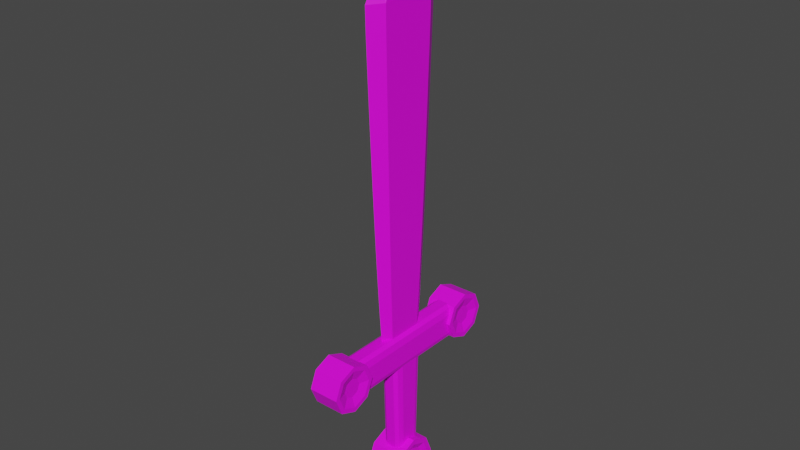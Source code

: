 # Source: Sword_1.blend  (saved by Blender 2.81.16; exported with 4.5.12 LTS)
import bpy
from mathutils import Matrix  # noqa: F401  (used for matrix-valued properties, if any)

bpy.ops.wm.read_factory_settings(use_empty=True)
scene = bpy.context.scene
scene.name = 'Scene'

# ---- collections
col_collection = bpy.data.collections.new('Collection'); scene.collection.children.link(col_collection)

# ---- images (referenced by path relative to the original .blend; pixels are not part of the script)
import os
ASSET_DIR = os.environ.get("B2B_ASSET_DIR", "")  # directory of the original .blend (textures are referenced by path, not embedded)
HERE = os.path.dirname(os.path.abspath(__file__))  # packed textures are extracted next to this script under _unpacked/

def load_image(name, relpath, width, height, colorspace="sRGB"):
    """Load a texture the original file referenced (path relative to the .blend, or extracted next to this script)."""
    p = next((c for c in (os.path.join(HERE, relpath), os.path.join(ASSET_DIR, relpath)) if relpath and os.path.exists(c)), "")
    if p:
        img = bpy.data.images.load(p, check_existing=True)
        img.name = name
    else:  # same state as the original file: an image datablock whose file is absent (Cycles renders it pink)
        img = bpy.data.images.new(name, width, height)
        img.source = "FILE"
        img.filepath = "//" + (relpath or name)
    img.colorspace_settings.name = colorspace
    return img
img_sword_colours_png = load_image('Sword Colours.png', 'Sword Colours.png', 1024, 1024, 'sRGB')

# ---- materials (node trees are filled in below, after node groups)
mat_material_001 = bpy.data.materials.new('Material.001')
mat_material_001.use_transparent_shadow = False
mat_material = bpy.data.materials.new('Material')
mat_material.alpha_threshold = 0.0
mat_material.use_transparent_shadow = False
mat_material.line_color = (0.0, 0.0, 0.0, 1.0)

# ---- material node trees
mat_material_001.use_nodes = True; mat_material_001.node_tree.nodes.clear()
_N = mat_material_001.node_tree.nodes; _L = mat_material_001.node_tree.links
n0 = _N.new('ShaderNodeOutputMaterial'); n0.name = 'Material Output'; n0.location = (300, 300)
n1 = _N.new('ShaderNodeBsdfPrincipled'); n1.name = 'Principled BSDF'; n1.location = (10, 300)
n1.distribution = 'GGX'
n1.subsurface_method = 'BURLEY'
n1.inputs[3].default_value = 1.45
n1.inputs[27].default_value = (0.0, 0.0, 0.0, 1.0)
n1.inputs[28].default_value = 1.0
n2 = _N.new('ShaderNodeTexImage'); n2.name = 'Image Texture'; n2.location = (-447, 211)
n2.image = img_sword_colours_png
_L.new(n1.outputs[0], n0.inputs[0])
_L.new(n2.outputs[0], n1.inputs[0])
n0.is_active_output = True
mat_material.use_nodes = True; mat_material.node_tree.nodes.clear()
_N = mat_material.node_tree.nodes; _L = mat_material.node_tree.links
n0 = _N.new('ShaderNodeOutputMaterial'); n0.name = 'Material Output'; n0.location = (300, 300)
n1 = _N.new('ShaderNodeBsdfPrincipled'); n1.name = 'Principled BSDF'; n1.location = (10, 300)
n1.distribution = 'GGX'
n1.subsurface_method = 'BURLEY'
n1.inputs[2].default_value = 0.4
n1.inputs[3].default_value = 1.45
n1.inputs[27].default_value = (0.0, 0.0, 0.0, 1.0)
n1.inputs[28].default_value = 1.0
_L.new(n1.outputs[0], n0.inputs[0])
n0.is_active_output = True

# ---- world
world_world = bpy.data.worlds.new('World'); scene.world = world_world
world_world.use_nodes = True; world_world.node_tree.nodes.clear()
_N = world_world.node_tree.nodes; _L = world_world.node_tree.links
n0 = _N.new('ShaderNodeOutputWorld'); n0.name = 'World Output'; n0.location = (300, 300)
n1 = _N.new('ShaderNodeBackground'); n1.name = 'Background'; n1.location = (10, 300)
n1.inputs[0].default_value = (0.05088, 0.05088, 0.05088, 1.0)
_L.new(n1.outputs[0], n0.inputs[0])
n0.is_active_output = True
world_world.color = (0.05088, 0.05088, 0.05088)
world_world.use_sun_shadow = False
world_world.sun_shadow_jitter_overblur = 0.0

# ---- meshes
me_cylinder_001 = bpy.data.meshes.new('Cylinder.001')
me_cylinder_001.from_pydata([(-2.779e-08, 0.8049, 0.6319), (0.5691, 0.5691, 0.6319), (0.8049, -4.056e-08, 0.6319), (0.5691, -0.5691, 0.6319), (-9.948e-08, -0.8049, 0.6319), (-0.5691, -0.5691, 0.6319), (-0.8049, 1.192e-08, 0.6319), (-0.5691, 0.5691, 0.6319), (0.7071, 0.7071, 0.6319), (-2.779e-08, 1.0, 0.6319), (1.0, -4.371e-08, 0.6319), (0.7071, -0.7071, 0.6319), (-1.152e-07, -1.0, 0.6319), (-0.7071, -0.7071, 0.6319), (-1.0, 1.192e-08, 0.6319), (-0.7071, 0.7071, 0.6319), (0.2846, 0.2846, 0.5048), (-2.495e-07, 0.4024, 0.5048), (0.4024, -1.395e-07, 0.5048), (0.2846, -0.2846, 0.5048), (-2.854e-07, -0.4024, 0.5048), (-0.2846, -0.2846, 0.5048), (-0.4024, -1.132e-07, 0.5048), (-0.2846, 0.2846, 0.5048), (4.476e-07, -7.552, 0.6319), (0.5691, -7.316, 0.6319), (0.8049, -6.747, 0.6319), (0.5691, -6.178, 0.6319), (3.759e-07, -5.942, 0.6319), (-0.5691, -6.178, 0.6319), (-0.8049, -6.747, 0.6319), (-0.5691, -7.316, 0.6319), (0.7071, -7.454, 0.6319), (4.476e-07, -7.747, 0.6319), (1.0, -6.747, 0.6319), (0.7071, -6.04, 0.6319), (3.602e-07, -5.747, 0.6319), (-0.7071, -6.04, 0.6319), (-1.0, -6.747, 0.6319), (-0.7071, -7.454, 0.6319), (0.2846, -7.032, 0.5048), (-1.182e-08, -7.15, 0.5048), (0.4024, -6.747, 0.5048), (0.2846, -6.463, 0.5048), (-4.766e-08, -6.345, 0.5048), (-0.2846, -6.463, 0.5048), (-0.4024, -6.747, 0.5048), (-0.2846, -7.032, 0.5048), (5.469, -2.441, 0.7211), (6.118, -2.71, 0.7211), (6.387, -3.36, 0.7211), (6.118, -4.009, 0.7211), (5.469, -4.278, 0.7211), (4.819, -4.009, 0.7211), (4.55, -3.36, 0.7211), (4.819, -2.71, 0.7211), (6.276, -2.553, 0.7211), (5.469, -2.219, 0.7211), (6.61, -3.36, 0.7211), (6.276, -4.167, 0.7211), (5.469, -4.501, 0.7211), (4.662, -4.167, 0.7211), (4.328, -3.36, 0.7211), (4.662, -2.553, 0.7211), (5.923, -2.905, 0.576), (5.469, -2.717, 0.576), (6.112, -3.36, 0.576), (5.923, -3.815, 0.576), (5.469, -4.003, 0.576), (5.014, -3.815, 0.576), (4.826, -3.36, 0.576), (5.014, -2.905, 0.576), (-2.779e-08, 0.8049, -0.6319), (0.5691, 0.5691, -0.6319), (0.8049, -4.056e-08, -0.6319), (0.5691, -0.5691, -0.6319), (-9.948e-08, -0.8049, -0.6319), (-0.5691, -0.5691, -0.6319), (-0.8049, 1.192e-08, -0.6319), (-0.5691, 0.5691, -0.6319), (0.7071, 0.7071, -0.6319), (-2.779e-08, 1.0, -0.6319), (1.0, -4.371e-08, -0.6319), (0.7071, -0.7071, -0.6319), (-1.152e-07, -1.0, -0.6319), (-0.7071, -0.7071, -0.6319), (-1.0, 1.192e-08, -0.6319), (-0.7071, 0.7071, -0.6319), (0.2846, 0.2846, -0.5048), (-2.495e-07, 0.4024, -0.5048), (0.4024, -1.395e-07, -0.5048), (0.2846, -0.2846, -0.5048), (-2.854e-07, -0.4024, -0.5048), (-0.2846, -0.2846, -0.5048), (-0.4024, -1.132e-07, -0.5048), (-0.2846, 0.2846, -0.5048), (4.476e-07, -7.552, -0.6319), (0.5691, -7.316, -0.6319), (0.8049, -6.747, -0.6319), (0.5691, -6.178, -0.6319), (3.759e-07, -5.942, -0.6319), (-0.5691, -6.178, -0.6319), (-0.8049, -6.747, -0.6319), (-0.5691, -7.316, -0.6319), (0.7071, -7.454, -0.6319), (4.476e-07, -7.747, -0.6319), (1.0, -6.747, -0.6319), (0.7071, -6.04, -0.6319), (3.602e-07, -5.747, -0.6319), (-0.7071, -6.04, -0.6319), (-1.0, -6.747, -0.6319), (-0.7071, -7.454, -0.6319), (0.2846, -7.032, -0.5048), (-1.182e-08, -7.15, -0.5048), (0.4024, -6.747, -0.5048), (0.2846, -6.463, -0.5048), (-4.766e-08, -6.345, -0.5048), (-0.2846, -6.463, -0.5048), (-0.4024, -6.747, -0.5048), (-0.2846, -7.032, -0.5048), (5.469, -2.441, -0.7211), (6.118, -2.71, -0.7211), (6.387, -3.36, -0.7211), (6.118, -4.009, -0.7211), (5.469, -4.278, -0.7211), (4.819, -4.009, -0.7211), (4.55, -3.36, -0.7211), (4.819, -2.71, -0.7211), (6.276, -2.553, -0.7211), (5.469, -2.219, -0.7211), (6.61, -3.36, -0.7211), (6.276, -4.167, -0.7211), (5.469, -4.501, -0.7211), (4.662, -4.167, -0.7211), (4.328, -3.36, -0.7211), (4.662, -2.553, -0.7211), (5.923, -2.905, -0.576), (5.469, -2.717, -0.576), (6.112, -3.36, -0.576), (5.923, -3.815, -0.576), (5.469, -4.003, -0.576), (5.014, -3.815, -0.576), (4.826, -3.36, -0.576), (5.014, -2.905, -0.576), (0.7071, -7.454, 0.0), (-1.0, 1.192e-08, 0.0), (-8.778e-08, -1.0, 0.0), (1.0, -4.371e-08, 0.0), (-1.0, -6.747, 0.0), (3.876e-07, -5.747, 0.0), (1.0, -6.747, 0.0), (4.328, -3.36, 0.0), (5.469, -4.501, 0.0), (6.61, -3.36, 0.0), (-3.569e-10, 1.0, 0.0), (-0.7071, 0.7071, 0.0), (-0.7071, -0.7071, 0.0), (0.7071, -0.7071, 0.0), (-0.7071, -7.454, 0.0), (-0.7071, -6.04, 0.0), (0.7071, -6.04, 0.0), (5.469, -2.219, 0.0), (4.662, -4.167, 0.0), (6.276, -4.167, 0.0), (4.662, -2.553, 0.0), (4.75e-07, -7.747, 0.0), (6.276, -2.553, 0.0), (0.7071, 0.7071, 0.0), (-17.19, -3.374, 0.01912), (-0.5183, -2.279, 0.01912), (-17.19, -3.374, 0.01912), (-0.5183, -4.468, 0.01912), (-17.19, -3.374, 0.01912), (-0.5183, -2.279, 0.01912), (-17.19, -3.374, 0.01912), (-0.5183, -4.468, 0.01912), (-16.96, -3.214, 0.01912), (-16.3, -2.823, 0.01912), (-15.19, -2.265, 0.01912), (-14.01, -1.573, 0.01912), (-13.08, -1.593, 0.01912), (-12.01, -1.636, 0.01912), (-10.98, -1.678, 0.01912), (-9.989, -1.721, 0.01912), (-9.033, -1.764, 0.01912), (-8.116, -1.807, 0.01912), (-7.236, -1.85, 0.01912), (-6.394, -1.893, 0.01912), (-5.59, -1.936, 0.01912), (-4.824, -1.979, 0.01912), (-4.095, -2.021, 0.01912), (-3.405, -2.064, 0.01912), (-2.752, -2.107, 0.01912), (-2.137, -2.15, 0.01912), (-1.559, -2.193, 0.01912), (-1.02, -2.236, 0.01912), (-1.02, -4.511, 0.01912), (-1.559, -4.554, 0.01912), (-2.137, -4.597, 0.01912), (-2.752, -4.64, 0.01912), (-3.405, -4.683, 0.01912), (-4.095, -4.726, 0.01912), (-4.824, -4.769, 0.01912), (-5.59, -4.811, 0.01912), (-6.394, -4.854, 0.01912), (-7.236, -4.897, 0.01912), (-8.116, -4.94, 0.01912), (-9.033, -4.983, 0.01912), (-9.989, -5.026, 0.01912), (-10.98, -5.069, 0.01912), (-12.01, -5.112, 0.01912), (-13.08, -5.154, 0.01912), (-14.01, -5.174, 0.01912), (-15.19, -4.482, 0.01912), (-16.3, -3.924, 0.01912), (-16.96, -3.533, 0.01912), (-16.96, -3.533, 0.01912), (-16.3, -3.924, 0.01912), (-15.19, -4.482, 0.01912), (-14.01, -5.174, 0.01912), (-13.08, -5.154, 0.01912), (-12.01, -5.112, 0.01912), (-10.98, -5.069, 0.01912), (-9.989, -5.026, 0.01912), (-9.033, -4.983, 0.01912), (-8.116, -4.94, 0.01912), (-7.236, -4.897, 0.01912), (-6.394, -4.854, 0.01912), (-5.59, -4.811, 0.01912), (-4.824, -4.769, 0.01912), (-4.095, -4.726, 0.01912), (-3.405, -4.683, 0.01912), (-2.752, -4.64, 0.01912), (-2.137, -4.597, 0.01912), (-1.559, -4.554, 0.01912), (-1.02, -4.511, 0.01912), (-16.96, -3.214, 0.01912), (-16.3, -2.823, 0.01912), (-15.19, -2.265, 0.01912), (-14.01, -1.573, 0.01912), (-13.08, -1.593, 0.01912), (-12.01, -1.636, 0.01912), (-10.98, -1.678, 0.01912), (-9.989, -1.721, 0.01912), (-9.033, -1.764, 0.01912), (-8.116, -1.807, 0.01912), (-7.236, -1.85, 0.01912), (-6.394, -1.893, 0.01912), (-5.59, -1.936, 0.01912), (-4.824, -1.979, 0.01912), (-4.095, -2.021, 0.01912), (-3.405, -2.064, 0.01912), (-2.752, -2.107, 0.01912), (-2.137, -2.15, 0.01912), (-1.559, -2.193, 0.01912), (-1.02, -2.236, 0.01912), (-0.5183, -2.717, -0.2062), (-0.5183, -3.155, -0.2062), (-0.5183, -3.593, -0.2062), (-0.5183, -4.03, -0.2062), (-17.19, -3.374, 0.01912), (-17.19, -3.374, 0.01912), (-17.19, -3.374, 0.01912), (-17.19, -3.374, 0.01912), (-17.19, -3.374, 0.01912), (-17.19, -3.374, 0.01912), (-17.19, -3.374, 0.01912), (-17.19, -3.374, 0.01912), (-0.5183, -4.03, 0.2445), (-0.5183, -3.593, 0.2445), (-0.5183, -3.155, 0.2445), (-0.5183, -2.717, 0.2445), (-1.02, -2.691, 0.2533), (-1.02, -3.146, 0.2533), (-1.02, -3.601, 0.2533), (-1.02, -4.056, 0.2533), (-1.559, -2.665, 0.2621), (-1.559, -3.137, 0.2621), (-1.559, -3.61, 0.2621), (-1.559, -4.082, 0.2621), (-2.137, -2.639, 0.2709), (-2.137, -3.129, 0.2709), (-2.137, -3.618, 0.2709), (-2.137, -4.108, 0.2709), (-2.752, -2.614, 0.2798), (-2.752, -3.12, 0.2798), (-2.752, -3.627, 0.2798), (-2.752, -4.133, 0.2798), (-3.405, -2.588, 0.2886), (-3.405, -3.112, 0.2886), (-3.405, -3.635, 0.2886), (-3.405, -4.159, 0.2886), (-4.095, -2.562, 0.2974), (-4.095, -3.103, 0.2974), (-4.095, -3.644, 0.2974), (-4.095, -4.185, 0.2974), (-4.824, -2.537, 0.3062), (-4.824, -3.095, 0.3062), (-4.824, -3.653, 0.3062), (-4.824, -4.211, 0.3062), (-5.59, -2.511, 0.3151), (-5.59, -3.086, 0.3151), (-5.59, -3.661, 0.3151), (-5.59, -4.236, 0.3151), (-6.394, -2.485, 0.3239), (-6.394, -3.077, 0.3239), (-6.394, -3.67, 0.3239), (-6.394, -4.262, 0.3239), (-7.236, -2.459, 0.3327), (-7.236, -3.069, 0.3327), (-7.236, -3.678, 0.3327), (-7.236, -4.288, 0.3327), (-8.116, -2.434, 0.3415), (-8.116, -3.06, 0.3415), (-8.116, -3.687, 0.3415), (-8.116, -4.313, 0.3415), (-9.033, -2.408, 0.3504), (-9.033, -3.052, 0.3504), (-9.033, -3.695, 0.3504), (-9.033, -4.339, 0.3504), (-9.989, -2.382, 0.3592), (-9.989, -3.043, 0.3592), (-9.989, -3.704, 0.3592), (-9.989, -4.365, 0.3592), (-10.98, -2.356, 0.368), (-10.98, -3.035, 0.368), (-10.98, -3.713, 0.368), (-10.98, -4.391, 0.368), (-12.01, -2.331, 0.3768), (-12.01, -3.026, 0.3768), (-12.01, -3.721, 0.3768), (-12.01, -4.416, 0.3768), (-13.08, -2.305, 0.3857), (-13.08, -3.017, 0.3857), (-13.08, -3.73, 0.3857), (-13.08, -4.442, 0.3857), (-14.01, -2.293, 0.3896), (-14.01, -3.014, 0.3896), (-14.01, -3.734, 0.3896), (-14.01, -4.454, 0.3896), (-15.19, -2.708, 0.3296), (-15.19, -3.152, 0.3296), (-15.19, -3.595, 0.3296), (-15.19, -4.039, 0.3296), (-16.3, -3.043, 0.2261), (-16.3, -3.263, 0.2261), (-16.3, -3.484, 0.2261), (-16.3, -3.704, 0.2261), (-16.96, -3.278, 0.1226), (-16.96, -3.342, 0.1226), (-16.96, -3.405, 0.1226), (-16.96, -3.469, 0.1226), (-1.02, -4.056, -0.2151), (-1.02, -3.601, -0.2151), (-1.02, -3.146, -0.2151), (-1.02, -2.691, -0.2151), (-1.559, -4.082, -0.2239), (-1.559, -3.61, -0.2239), (-1.559, -3.137, -0.2239), (-1.559, -2.665, -0.2239), (-2.137, -4.108, -0.2327), (-2.137, -3.618, -0.2327), (-2.137, -3.129, -0.2327), (-2.137, -2.639, -0.2327), (-2.752, -4.133, -0.2415), (-2.752, -3.627, -0.2415), (-2.752, -3.12, -0.2415), (-2.752, -2.614, -0.2415), (-3.405, -4.159, -0.2504), (-3.405, -3.635, -0.2504), (-3.405, -3.112, -0.2504), (-3.405, -2.588, -0.2504), (-4.095, -4.185, -0.2592), (-4.095, -3.644, -0.2592), (-4.095, -3.103, -0.2592), (-4.095, -2.562, -0.2592), (-4.824, -4.211, -0.268), (-4.824, -3.653, -0.268), (-4.824, -3.095, -0.268), (-4.824, -2.537, -0.268), (-5.59, -4.236, -0.2768), (-5.59, -3.661, -0.2768), (-5.59, -3.086, -0.2768), (-5.59, -2.511, -0.2768), (-6.394, -4.262, -0.2857), (-6.394, -3.67, -0.2857), (-6.394, -3.077, -0.2857), (-6.394, -2.485, -0.2857), (-7.236, -4.288, -0.2945), (-7.236, -3.678, -0.2945), (-7.236, -3.069, -0.2945), (-7.236, -2.459, -0.2945), (-8.116, -4.313, -0.3033), (-8.116, -3.687, -0.3033), (-8.116, -3.06, -0.3033), (-8.116, -2.434, -0.3033), (-9.033, -4.339, -0.3121), (-9.033, -3.695, -0.3121), (-9.033, -3.052, -0.3121), (-9.033, -2.408, -0.3121), (-9.989, -4.365, -0.3209), (-9.989, -3.704, -0.3209), (-9.989, -3.043, -0.3209), (-9.989, -2.382, -0.3209), (-10.98, -4.391, -0.3298), (-10.98, -3.713, -0.3298), (-10.98, -3.035, -0.3298), (-10.98, -2.356, -0.3298), (-12.01, -4.416, -0.3386), (-12.01, -3.721, -0.3386), (-12.01, -3.026, -0.3386), (-12.01, -2.331, -0.3386), (-13.08, -4.442, -0.3474), (-13.08, -3.73, -0.3474), (-13.08, -3.017, -0.3474), (-13.08, -2.305, -0.3474), (-14.01, -4.454, -0.3514), (-14.01, -3.734, -0.3514), (-14.01, -3.014, -0.3514), (-14.01, -2.293, -0.3514), (-15.19, -4.039, -0.2914), (-15.19, -3.595, -0.2914), (-15.19, -3.152, -0.2914), (-15.19, -2.708, -0.2914), (-16.3, -3.704, -0.1879), (-16.3, -3.484, -0.1879), (-16.3, -3.263, -0.1879), (-16.3, -3.043, -0.1879), (-16.96, -3.469, -0.08438), (-16.96, -3.405, -0.08438), (-16.96, -3.342, -0.08438), (-16.96, -3.278, -0.08438), (-17.19, -3.374, 0.01912), (-0.5183, -2.651, 0.2445), (-1.02, -2.623, -0.2151), (-1.559, -2.594, -0.2239), (-2.137, -2.566, -0.2327), (-2.752, -2.538, -0.2415), (-3.405, -2.509, -0.2504), (-4.095, -2.481, -0.2592), (-4.824, -2.453, -0.268), (-5.59, -2.425, -0.2768), (-6.394, -2.396, -0.2857), (-7.236, -2.368, -0.2945), (-8.116, -2.34, -0.3033), (-9.033, -2.311, -0.3121), (-9.989, -2.283, -0.3209), (-10.98, -2.255, -0.3298), (-12.01, -2.226, -0.3386), (-13.08, -2.198, -0.3474), (-14.01, -2.185, -0.3514), (-15.19, -2.642, -0.2914), (-16.3, -3.01, -0.1879), (-16.96, -3.268, -0.08438), (-0.5183, -2.651, -0.2062), (-17.19, -3.374, 0.01912), (-1.02, -2.623, 0.2533), (-1.559, -2.594, 0.2621), (-2.137, -2.566, 0.2709), (-2.752, -2.538, 0.2798), (-3.405, -2.509, 0.2886), (-4.095, -2.481, 0.2974), (-4.824, -2.453, 0.3062), (-5.59, -2.425, 0.3151), (-6.394, -2.396, 0.3239), (-7.236, -2.368, 0.3327), (-8.116, -2.34, 0.3415), (-9.033, -2.311, 0.3504), (-9.989, -2.283, 0.3592), (-10.98, -2.255, 0.368), (-12.01, -2.226, 0.3768), (-13.08, -2.198, 0.3857), (-14.01, -2.185, 0.3896), (-15.19, -2.642, 0.3296), (-16.3, -3.01, 0.2261), (-16.96, -3.268, 0.1226), (-0.5183, -4.096, -0.2062), (-17.19, -3.374, 0.01912), (-1.02, -4.124, 0.2533), (-1.559, -4.153, 0.2621), (-2.137, -4.181, 0.2709), (-2.752, -4.209, 0.2798), (-3.405, -4.238, 0.2886), (-4.095, -4.266, 0.2974), (-4.824, -4.294, 0.3062), (-5.59, -4.323, 0.3151), (-6.394, -4.351, 0.3239), (-7.236, -4.379, 0.3327), (-8.116, -4.407, 0.3415), (-9.033, -4.436, 0.3504), (-9.989, -4.464, 0.3592), (-10.98, -4.492, 0.368), (-12.01, -4.521, 0.3768), (-13.08, -4.549, 0.3857), (-14.01, -4.562, 0.3896), (-15.19, -4.105, 0.3296), (-16.3, -3.737, 0.2261), (-16.96, -3.479, 0.1226), (-17.19, -3.374, 0.01912), (-0.5183, -4.096, 0.2445), (-1.02, -4.124, -0.2151), (-1.559, -4.153, -0.2239), (-2.137, -4.181, -0.2327), (-2.752, -4.209, -0.2415), (-3.405, -4.238, -0.2504), (-4.095, -4.266, -0.2592), (-4.824, -4.294, -0.268), (-5.59, -4.323, -0.2768), (-6.394, -4.351, -0.2857), (-7.236, -4.379, -0.2945), (-8.116, -4.407, -0.3033), (-9.033, -4.436, -0.3121), (-9.989, -4.464, -0.3209), (-10.98, -4.492, -0.3298), (-12.01, -4.521, -0.3386), (-13.08, -4.549, -0.3474), (-14.01, -4.562, -0.3514), (-15.19, -4.105, -0.2914), (-16.3, -3.737, -0.1879), (-16.96, -3.479, -0.08438), (-0.7302, -6.724, -0.2084), (-0.3652, -6.724, -0.436), (-0.6233, -6.724, -0.3693), (-0.3652, -0.02307, -0.436), (-0.7302, -0.02307, -0.2084), (-0.6233, -0.02307, -0.3693), (-0.3652, -6.724, 0.4742), (-0.7302, -6.724, 0.2467), (-0.6233, -6.724, 0.4075), (-0.7302, -0.02307, 0.2467), (-0.3652, -0.02307, 0.4742), (-0.6233, -0.02307, 0.4075), (0.4874, -6.724, -0.436), (0.7302, -6.724, -0.2846), (0.659, -6.724, -0.3916), (0.7302, -0.02307, -0.2846), (0.4874, -0.02307, -0.436), (0.659, -0.02307, -0.3916), (0.7302, -6.724, 0.3229), (0.4874, -6.724, 0.4742), (0.659, -6.724, 0.4299), (0.4874, -0.02307, 0.4742), (0.7302, -0.02307, 0.3229), (0.659, -0.02307, 0.4299), (5.41, -3.926, -0.1903), (5.41, -3.646, -0.3996), (5.41, -3.844, -0.3383), (0.1974, -3.739, -0.3996), (0.1974, -4.104, -0.1903), (0.1974, -3.997, -0.3383), (5.41, -3.646, 0.4379), (5.41, -3.926, 0.2285), (5.41, -3.844, 0.3765), (0.1974, -4.104, 0.2285), (0.1974, -3.739, 0.4379), (0.1974, -3.997, 0.3765), (5.41, -2.995, -0.3996), (5.41, -2.809, -0.2604), (5.41, -2.863, -0.3589), (0.1974, -2.643, -0.2604), (0.1974, -2.886, -0.3996), (0.1974, -2.714, -0.3589), (5.41, -2.809, 0.2986), (5.41, -2.995, 0.4379), (5.41, -2.863, 0.3971), (0.1974, -2.886, 0.4379), (0.1974, -2.643, 0.2986), (0.1974, -2.714, 0.3971)], [], [(5, 4, 20, 21), (0, 1, 8, 9), (1, 2, 10, 8), (2, 3, 11, 10), (3, 4, 12, 11), (4, 5, 13, 12), (5, 6, 14, 13), (6, 7, 15, 14), (7, 0, 9, 15), (16, 17, 23, 22, 21, 20, 19, 18), (3, 2, 18, 19), (1, 0, 17, 16), (0, 7, 23, 17), (6, 5, 21, 22), (4, 3, 19, 20), (2, 1, 16, 18), (7, 6, 22, 23), (29, 45, 44, 28), (24, 33, 32, 25), (25, 32, 34, 26), (26, 34, 35, 27), (27, 35, 36, 28), (28, 36, 37, 29), (29, 37, 38, 30), (30, 38, 39, 31), (31, 39, 33, 24), (40, 42, 43, 44, 45, 46, 47, 41), (27, 43, 42, 26), (25, 40, 41, 24), (24, 41, 47, 31), (30, 46, 45, 29), (28, 44, 43, 27), (26, 42, 40, 25), (31, 47, 46, 30), (53, 52, 68, 69), (48, 49, 56, 57), (49, 50, 58, 56), (50, 51, 59, 58), (51, 52, 60, 59), (52, 53, 61, 60), (53, 54, 62, 61), (54, 55, 63, 62), (55, 48, 57, 63), (64, 65, 71, 70, 69, 68, 67, 66), (51, 50, 66, 67), (49, 48, 65, 64), (48, 55, 71, 65), (54, 53, 69, 70), (52, 51, 67, 68), (50, 49, 64, 66), (55, 54, 70, 71), (153, 166, 56, 58), (152, 163, 59, 60), (151, 162, 61, 62), (164, 151, 62, 63), (165, 144, 32, 33), (150, 160, 35, 34), (149, 159, 37, 36), (158, 165, 33, 39), (147, 167, 8, 10), (146, 157, 11, 12), (145, 156, 13, 14), (155, 145, 14, 15), (166, 161, 57, 56), (163, 153, 58, 59), (162, 152, 60, 61), (161, 164, 63, 57), (144, 150, 34, 32), (160, 149, 36, 35), (159, 148, 38, 37), (148, 158, 39, 38), (167, 154, 9, 8), (157, 147, 10, 11), (156, 146, 12, 13), (154, 155, 15, 9), (77, 93, 92, 76), (72, 81, 80, 73), (73, 80, 82, 74), (74, 82, 83, 75), (75, 83, 84, 76), (76, 84, 85, 77), (77, 85, 86, 78), (78, 86, 87, 79), (79, 87, 81, 72), (88, 90, 91, 92, 93, 94, 95, 89), (75, 91, 90, 74), (73, 88, 89, 72), (72, 89, 95, 79), (78, 94, 93, 77), (76, 92, 91, 75), (74, 90, 88, 73), (79, 95, 94, 78), (101, 100, 116, 117), (96, 97, 104, 105), (97, 98, 106, 104), (98, 99, 107, 106), (99, 100, 108, 107), (100, 101, 109, 108), (101, 102, 110, 109), (102, 103, 111, 110), (103, 96, 105, 111), (112, 113, 119, 118, 117, 116, 115, 114), (99, 98, 114, 115), (97, 96, 113, 112), (96, 103, 119, 113), (102, 101, 117, 118), (100, 99, 115, 116), (98, 97, 112, 114), (103, 102, 118, 119), (125, 141, 140, 124), (120, 129, 128, 121), (121, 128, 130, 122), (122, 130, 131, 123), (123, 131, 132, 124), (124, 132, 133, 125), (125, 133, 134, 126), (126, 134, 135, 127), (127, 135, 129, 120), (136, 138, 139, 140, 141, 142, 143, 137), (123, 139, 138, 122), (121, 136, 137, 120), (120, 137, 143, 127), (126, 142, 141, 125), (124, 140, 139, 123), (122, 138, 136, 121), (127, 143, 142, 126), (153, 130, 128, 166), (152, 132, 131, 163), (151, 134, 133, 162), (164, 135, 134, 151), (165, 105, 104, 144), (150, 106, 107, 160), (149, 108, 109, 159), (158, 111, 105, 165), (147, 82, 80, 167), (146, 84, 83, 157), (145, 86, 85, 156), (155, 87, 86, 145), (166, 128, 129, 161), (163, 131, 130, 153), (162, 133, 132, 152), (161, 129, 135, 164), (144, 104, 106, 150), (160, 107, 108, 149), (159, 109, 110, 148), (148, 110, 111, 158), (167, 80, 81, 154), (157, 83, 82, 147), (156, 85, 84, 146), (154, 81, 87, 155), (477, 498, 174, 170), (216, 170, 174, 215), (453, 432, 172, 236), (476, 499, 171, 175), (497, 477, 170, 216), (236, 172, 168, 176), (173, 255, 195, 169), (255, 254, 194, 195), (254, 253, 193, 194), (253, 252, 192, 193), (252, 251, 191, 192), (251, 250, 190, 191), (250, 249, 189, 190), (249, 248, 188, 189), (248, 247, 187, 188), (247, 246, 186, 187), (246, 245, 185, 186), (245, 244, 184, 185), (244, 243, 183, 184), (243, 242, 182, 183), (242, 241, 181, 182), (241, 240, 180, 181), (240, 239, 179, 180), (239, 238, 178, 179), (238, 237, 177, 178), (237, 236, 176, 177), (499, 478, 235, 171), (478, 479, 234, 235), (479, 480, 233, 234), (480, 481, 232, 233), (481, 482, 231, 232), (482, 483, 230, 231), (483, 484, 229, 230), (484, 485, 228, 229), (485, 486, 227, 228), (486, 487, 226, 227), (487, 488, 225, 226), (488, 489, 224, 225), (489, 490, 223, 224), (490, 491, 222, 223), (491, 492, 221, 222), (492, 493, 220, 221), (493, 494, 219, 220), (494, 495, 218, 219), (495, 496, 217, 218), (496, 497, 216, 217), (454, 434, 255, 173), (434, 435, 254, 255), (435, 436, 253, 254), (436, 437, 252, 253), (437, 438, 251, 252), (438, 439, 250, 251), (439, 440, 249, 250), (440, 441, 248, 249), (441, 442, 247, 248), (442, 443, 246, 247), (443, 444, 245, 246), (444, 445, 244, 245), (445, 446, 243, 244), (446, 447, 242, 243), (447, 448, 241, 242), (448, 449, 240, 241), (449, 450, 239, 240), (450, 451, 238, 239), (451, 452, 237, 238), (452, 453, 236, 237), (171, 235, 196, 175), (235, 234, 197, 196), (234, 233, 198, 197), (233, 232, 199, 198), (232, 231, 200, 199), (231, 230, 201, 200), (230, 229, 202, 201), (229, 228, 203, 202), (228, 227, 204, 203), (227, 226, 205, 204), (226, 225, 206, 205), (225, 224, 207, 206), (224, 223, 208, 207), (223, 222, 209, 208), (222, 221, 210, 209), (221, 220, 211, 210), (220, 219, 212, 211), (219, 218, 213, 212), (218, 217, 214, 213), (217, 216, 215, 214), (518, 519, 428, 424), (424, 428, 429, 425), (425, 429, 430, 426), (426, 430, 431, 427), (517, 518, 424, 420), (420, 424, 425, 421), (421, 425, 426, 422), (422, 426, 427, 423), (516, 517, 420, 416), (416, 420, 421, 417), (417, 421, 422, 418), (418, 422, 423, 419), (515, 516, 416, 412), (412, 416, 417, 413), (413, 417, 418, 414), (414, 418, 419, 415), (514, 515, 412, 408), (408, 412, 413, 409), (409, 413, 414, 410), (410, 414, 415, 411), (513, 514, 408, 404), (404, 408, 409, 405), (405, 409, 410, 406), (406, 410, 411, 407), (512, 513, 404, 400), (400, 404, 405, 401), (401, 405, 406, 402), (402, 406, 407, 403), (511, 512, 400, 396), (396, 400, 401, 397), (397, 401, 402, 398), (398, 402, 403, 399), (510, 511, 396, 392), (392, 396, 397, 393), (393, 397, 398, 394), (394, 398, 399, 395), (509, 510, 392, 388), (388, 392, 393, 389), (389, 393, 394, 390), (390, 394, 395, 391), (508, 509, 388, 384), (384, 388, 389, 385), (385, 389, 390, 386), (386, 390, 391, 387), (507, 508, 384, 380), (380, 384, 385, 381), (381, 385, 386, 382), (382, 386, 387, 383), (506, 507, 380, 376), (376, 380, 381, 377), (377, 381, 382, 378), (378, 382, 383, 379), (505, 506, 376, 372), (372, 376, 377, 373), (373, 377, 378, 374), (374, 378, 379, 375), (504, 505, 372, 368), (368, 372, 373, 369), (369, 373, 374, 370), (370, 374, 375, 371), (503, 504, 368, 364), (364, 368, 369, 365), (365, 369, 370, 366), (366, 370, 371, 367), (502, 503, 364, 360), (360, 364, 365, 361), (361, 365, 366, 362), (362, 366, 367, 363), (501, 502, 360, 356), (356, 360, 361, 357), (357, 361, 362, 358), (358, 362, 363, 359), (500, 501, 356, 352), (352, 356, 357, 353), (353, 357, 358, 354), (354, 358, 359, 355), (476, 500, 352, 259), (259, 352, 353, 258), (258, 353, 354, 257), (257, 354, 355, 256), (474, 475, 348, 344), (344, 348, 349, 345), (345, 349, 350, 346), (346, 350, 351, 347), (473, 474, 344, 340), (340, 344, 345, 341), (341, 345, 346, 342), (342, 346, 347, 343), (472, 473, 340, 336), (336, 340, 341, 337), (337, 341, 342, 338), (338, 342, 343, 339), (471, 472, 336, 332), (332, 336, 337, 333), (333, 337, 338, 334), (334, 338, 339, 335), (470, 471, 332, 328), (328, 332, 333, 329), (329, 333, 334, 330), (330, 334, 335, 331), (469, 470, 328, 324), (324, 328, 329, 325), (325, 329, 330, 326), (326, 330, 331, 327), (468, 469, 324, 320), (320, 324, 325, 321), (321, 325, 326, 322), (322, 326, 327, 323), (467, 468, 320, 316), (316, 320, 321, 317), (317, 321, 322, 318), (318, 322, 323, 319), (466, 467, 316, 312), (312, 316, 317, 313), (313, 317, 318, 314), (314, 318, 319, 315), (465, 466, 312, 308), (308, 312, 313, 309), (309, 313, 314, 310), (310, 314, 315, 311), (464, 465, 308, 304), (304, 308, 309, 305), (305, 309, 310, 306), (306, 310, 311, 307), (463, 464, 304, 300), (300, 304, 305, 301), (301, 305, 306, 302), (302, 306, 307, 303), (462, 463, 300, 296), (296, 300, 301, 297), (297, 301, 302, 298), (298, 302, 303, 299), (461, 462, 296, 292), (292, 296, 297, 293), (293, 297, 298, 294), (294, 298, 299, 295), (460, 461, 292, 288), (288, 292, 293, 289), (289, 293, 294, 290), (290, 294, 295, 291), (459, 460, 288, 284), (284, 288, 289, 285), (285, 289, 290, 286), (286, 290, 291, 287), (458, 459, 284, 280), (280, 284, 285, 281), (281, 285, 286, 282), (282, 286, 287, 283), (457, 458, 280, 276), (276, 280, 281, 277), (277, 281, 282, 278), (278, 282, 283, 279), (456, 457, 276, 272), (272, 276, 277, 273), (273, 277, 278, 274), (274, 278, 279, 275), (433, 456, 272, 271), (271, 272, 273, 270), (270, 273, 274, 269), (269, 274, 275, 268), (475, 455, 260, 348), (348, 260, 261, 349), (349, 261, 262, 350), (350, 262, 263, 351), (454, 433, 271, 256), (256, 271, 270, 257), (257, 270, 269, 258), (258, 269, 268, 259), (519, 498, 264, 428), (428, 264, 265, 429), (429, 265, 266, 430), (430, 266, 267, 431), (455, 432, 267, 260), (260, 267, 266, 261), (261, 266, 265, 262), (262, 265, 264, 263), (168, 172, 432, 455), (173, 169, 433, 454), (176, 168, 455, 475), (169, 195, 456, 433), (195, 194, 457, 456), (194, 193, 458, 457), (193, 192, 459, 458), (192, 191, 460, 459), (191, 190, 461, 460), (190, 189, 462, 461), (189, 188, 463, 462), (188, 187, 464, 463), (187, 186, 465, 464), (186, 185, 466, 465), (185, 184, 467, 466), (184, 183, 468, 467), (183, 182, 469, 468), (182, 181, 470, 469), (181, 180, 471, 470), (180, 179, 472, 471), (179, 178, 473, 472), (178, 177, 474, 473), (177, 176, 475, 474), (427, 431, 453, 452), (423, 427, 452, 451), (419, 423, 451, 450), (415, 419, 450, 449), (411, 415, 449, 448), (407, 411, 448, 447), (403, 407, 447, 446), (399, 403, 446, 445), (395, 399, 445, 444), (391, 395, 444, 443), (387, 391, 443, 442), (383, 387, 442, 441), (379, 383, 441, 440), (375, 379, 440, 439), (371, 375, 439, 438), (367, 371, 438, 437), (363, 367, 437, 436), (359, 363, 436, 435), (355, 359, 435, 434), (256, 355, 434, 454), (431, 267, 432, 453), (215, 174, 498, 519), (175, 196, 500, 476), (196, 197, 501, 500), (197, 198, 502, 501), (198, 199, 503, 502), (199, 200, 504, 503), (200, 201, 505, 504), (201, 202, 506, 505), (202, 203, 507, 506), (203, 204, 508, 507), (204, 205, 509, 508), (205, 206, 510, 509), (206, 207, 511, 510), (207, 208, 512, 511), (208, 209, 513, 512), (209, 210, 514, 513), (210, 211, 515, 514), (211, 212, 516, 515), (212, 213, 517, 516), (213, 214, 518, 517), (214, 215, 519, 518), (347, 351, 497, 496), (343, 347, 496, 495), (339, 343, 495, 494), (335, 339, 494, 493), (331, 335, 493, 492), (327, 331, 492, 491), (323, 327, 491, 490), (319, 323, 490, 489), (315, 319, 489, 488), (311, 315, 488, 487), (307, 311, 487, 486), (303, 307, 486, 485), (299, 303, 485, 484), (295, 299, 484, 483), (291, 295, 483, 482), (287, 291, 482, 481), (283, 287, 481, 480), (279, 283, 480, 479), (275, 279, 479, 478), (268, 275, 478, 499), (351, 263, 477, 497), (259, 268, 499, 476), (263, 264, 498, 477), (529, 524, 520, 527), (535, 537, 536, 523, 525, 524, 529, 531, 530, 541, 543, 542), (538, 540, 539, 526, 528, 527, 520, 522, 521, 532, 534, 533), (541, 530, 526, 539), (520, 524, 525, 522), (522, 525, 523, 521), (529, 527, 528, 531), (531, 528, 526, 530), (532, 521, 523, 536), (535, 533, 534, 537), (537, 534, 532, 536), (538, 542, 543, 540), (540, 543, 541, 539), (535, 542, 538, 533), (553, 548, 544, 551), (559, 561, 560, 547, 549, 548, 553, 555, 554, 565, 567, 566), (562, 564, 563, 550, 552, 551, 544, 546, 545, 556, 558, 557), (565, 554, 550, 563), (544, 548, 549, 546), (546, 549, 547, 545), (553, 551, 552, 555), (555, 552, 550, 554), (556, 545, 547, 560), (559, 557, 558, 561), (561, 558, 556, 560), (562, 566, 567, 564), (564, 567, 565, 563), (559, 566, 562, 557)])
_uv = me_cylinder_001.uv_layers.new(name='UVMap')
_uv.uv.foreach_set('vector', [0.1164, 0.699, 0.138, 0.69, 0.138, 0.69, 0.1164, 0.699, 0.138, 0.7512, 0.1596, 0.7422, 0.1649, 0.7474, 0.138, 0.7586, 0.1596, 0.7422, 0.1686, 0.7206, 0.176, 0.7206, 0.1649, 0.7474, 0.1686, 0.7206, 0.1596, 0.699, 0.1649, 0.6937, 0.176, 0.7206, 0.1596, 0.699, 0.138, 0.69, 0.138, 0.6826, 0.1649, 0.6937, 0.138, 0.69, 0.1164, 0.699, 0.1111, 0.6937, 0.138, 0.6826, 0.1164, 0.699, 0.1074, 0.7206, 0.1, 0.7206, 0.1111, 0.6937, 0.1074, 0.7206, 0.1164, 0.7422, 0.1111, 0.7474, 0.1, 0.7206, 0.1164, 0.7422, 0.138, 0.7512, 0.138, 0.7586, 0.1111, 0.7474, 0.8904, 0.8005, 0.8602, 0.8131, 0.8299, 0.8005, 0.8174, 0.7703, 0.8299, 0.7401, 0.8602, 0.7276, 0.8904, 0.7401, 0.9029, 0.7703, 0.1596, 0.699, 0.1686, 0.7206, 0.1686, 0.7206, 0.1596, 0.699, 0.1596, 0.7422, 0.138, 0.7512, 0.138, 0.7512, 0.1596, 0.7422, 0.138, 0.7512, 0.1164, 0.7422, 0.1164, 0.7422, 0.138, 0.7512, 0.1074, 0.7206, 0.1164, 0.699, 0.1164, 0.699, 0.1074, 0.7206, 0.138, 0.69, 0.1596, 0.699, 0.1596, 0.699, 0.138, 0.69, 0.1686, 0.7206, 0.1596, 0.7422, 0.1596, 0.7422, 0.1686, 0.7206, 0.1164, 0.7422, 0.1074, 0.7206, 0.1074, 0.7206, 0.1164, 0.7422, 0.1164, 0.699, 0.1164, 0.699, 0.138, 0.69, 0.138, 0.69, 0.138, 0.7512, 0.138, 0.7586, 0.1649, 0.7474, 0.1596, 0.7422, 0.1596, 0.7422, 0.1649, 0.7474, 0.176, 0.7206, 0.1686, 0.7206, 0.1686, 0.7206, 0.176, 0.7206, 0.1649, 0.6937, 0.1596, 0.699, 0.1596, 0.699, 0.1649, 0.6937, 0.138, 0.6826, 0.138, 0.69, 0.138, 0.69, 0.138, 0.6826, 0.1111, 0.6937, 0.1164, 0.699, 0.1164, 0.699, 0.1111, 0.6937, 0.1, 0.7206, 0.1074, 0.7206, 0.1074, 0.7206, 0.1, 0.7206, 0.1111, 0.7474, 0.1164, 0.7422, 0.1164, 0.7422, 0.1111, 0.7474, 0.138, 0.7586, 0.138, 0.7512, 0.8904, 0.8005, 0.9029, 0.7703, 0.8904, 0.7401, 0.8602, 0.7276, 0.8299, 0.7401, 0.8174, 0.7703, 0.8299, 0.8005, 0.8602, 0.8131, 0.1596, 0.699, 0.1596, 0.699, 0.1686, 0.7206, 0.1686, 0.7206, 0.1596, 0.7422, 0.1596, 0.7422, 0.138, 0.7512, 0.138, 0.7512, 0.138, 0.7512, 0.138, 0.7512, 0.1164, 0.7422, 0.1164, 0.7422, 0.1074, 0.7206, 0.1074, 0.7206, 0.1164, 0.699, 0.1164, 0.699, 0.138, 0.69, 0.138, 0.69, 0.1596, 0.699, 0.1596, 0.699, 0.1686, 0.7206, 0.1686, 0.7206, 0.1596, 0.7422, 0.1596, 0.7422, 0.1164, 0.7422, 0.1164, 0.7422, 0.1074, 0.7206, 0.1074, 0.7206, 0.1164, 0.699, 0.138, 0.69, 0.138, 0.69, 0.1164, 0.699, 0.138, 0.7512, 0.1596, 0.7422, 0.1649, 0.7474, 0.138, 0.7586, 0.1596, 0.7422, 0.1686, 0.7206, 0.176, 0.7206, 0.1649, 0.7474, 0.1686, 0.7206, 0.1596, 0.699, 0.1649, 0.6937, 0.176, 0.7206, 0.1596, 0.699, 0.138, 0.69, 0.138, 0.6826, 0.1649, 0.6937, 0.138, 0.69, 0.1164, 0.699, 0.1111, 0.6937, 0.138, 0.6826, 0.1164, 0.699, 0.1074, 0.7206, 0.1, 0.7206, 0.1111, 0.6937, 0.1074, 0.7206, 0.1164, 0.7422, 0.1111, 0.7474, 0.1, 0.7206, 0.1164, 0.7422, 0.138, 0.7512, 0.138, 0.7586, 0.1111, 0.7474, 0.8904, 0.8005, 0.8602, 0.8131, 0.8299, 0.8005, 0.8174, 0.7703, 0.8299, 0.7401, 0.8602, 0.7276, 0.8904, 0.7401, 0.9029, 0.7703, 0.1596, 0.699, 0.1686, 0.7206, 0.1686, 0.7206, 0.1596, 0.699, 0.1596, 0.7422, 0.138, 0.7512, 0.138, 0.7512, 0.1596, 0.7422, 0.138, 0.7512, 0.1164, 0.7422, 0.1164, 0.7422, 0.138, 0.7512, 0.1074, 0.7206, 0.1164, 0.699, 0.1164, 0.699, 0.1074, 0.7206, 0.138, 0.69, 0.1596, 0.699, 0.1596, 0.699, 0.138, 0.69, 0.1686, 0.7206, 0.1596, 0.7422, 0.1596, 0.7422, 0.1686, 0.7206, 0.1164, 0.7422, 0.1074, 0.7206, 0.1074, 0.7206, 0.1164, 0.7422, 0.2171, 0.8002, 0.2369, 0.8002, 0.2369, 0.8393, 0.2171, 0.8393, 0.1776, 0.8002, 0.1973, 0.8002, 0.1973, 0.8393, 0.1776, 0.8393, 0.138, 0.8002, 0.1578, 0.8002, 0.1578, 0.8393, 0.138, 0.8393, 0.1182, 0.8002, 0.138, 0.8002, 0.138, 0.8393, 0.1182, 0.8393, 0.2567, 0.8003, 0.2369, 0.8003, 0.2369, 0.8393, 0.2567, 0.8393, 0.2171, 0.8003, 0.1973, 0.8003, 0.1973, 0.8393, 0.2171, 0.8393, 0.1776, 0.8003, 0.1578, 0.8003, 0.1578, 0.8393, 0.1776, 0.8393, 0.1182, 0.8003, 0.09842, 0.8003, 0.09842, 0.8393, 0.1182, 0.8393, 0.2171, 0.8003, 0.2369, 0.8003, 0.2369, 0.8393, 0.2171, 0.8393, 0.1776, 0.8003, 0.1973, 0.8003, 0.1973, 0.8393, 0.1776, 0.8393, 0.138, 0.8003, 0.1578, 0.8003, 0.1578, 0.8393, 0.138, 0.8393, 0.1182, 0.8003, 0.138, 0.8003, 0.138, 0.8393, 0.1182, 0.8393, 0.2369, 0.8002, 0.2567, 0.8002, 0.2567, 0.8393, 0.2369, 0.8393, 0.1973, 0.8002, 0.2171, 0.8002, 0.2171, 0.8393, 0.1973, 0.8393, 0.1578, 0.8002, 0.1776, 0.8002, 0.1776, 0.8393, 0.1578, 0.8393, 0.09842, 0.8002, 0.1182, 0.8002, 0.1182, 0.8393, 0.09842, 0.8393, 0.2369, 0.8003, 0.2171, 0.8003, 0.2171, 0.8393, 0.2369, 0.8393, 0.1973, 0.8003, 0.1776, 0.8003, 0.1776, 0.8393, 0.1973, 0.8393, 0.1578, 0.8003, 0.138, 0.8003, 0.138, 0.8393, 0.1578, 0.8393, 0.138, 0.8003, 0.1182, 0.8003, 0.1182, 0.8393, 0.138, 0.8393, 0.2369, 0.8003, 0.2567, 0.8003, 0.2567, 0.8393, 0.2369, 0.8393, 0.1973, 0.8003, 0.2171, 0.8003, 0.2171, 0.8393, 0.1973, 0.8393, 0.1578, 0.8003, 0.1776, 0.8003, 0.1776, 0.8393, 0.1578, 0.8393, 0.09842, 0.8003, 0.1182, 0.8003, 0.1182, 0.8393, 0.09842, 0.8393, 0.1164, 0.699, 0.1164, 0.699, 0.138, 0.69, 0.138, 0.69, 0.138, 0.7512, 0.138, 0.7586, 0.1649, 0.7474, 0.1596, 0.7422, 0.1596, 0.7422, 0.1649, 0.7474, 0.176, 0.7206, 0.1686, 0.7206, 0.1686, 0.7206, 0.176, 0.7206, 0.1649, 0.6937, 0.1596, 0.699, 0.1596, 0.699, 0.1649, 0.6937, 0.138, 0.6826, 0.138, 0.69, 0.138, 0.69, 0.138, 0.6826, 0.1111, 0.6937, 0.1164, 0.699, 0.1164, 0.699, 0.1111, 0.6937, 0.1, 0.7206, 0.1074, 0.7206, 0.1074, 0.7206, 0.1, 0.7206, 0.1111, 0.7474, 0.1164, 0.7422, 0.1164, 0.7422, 0.1111, 0.7474, 0.138, 0.7586, 0.138, 0.7512, 0.8904, 0.8005, 0.9029, 0.7703, 0.8904, 0.7401, 0.8602, 0.7276, 0.8299, 0.7401, 0.8174, 0.7703, 0.8299, 0.8005, 0.8602, 0.8131, 0.1596, 0.699, 0.1596, 0.699, 0.1686, 0.7206, 0.1686, 0.7206, 0.1596, 0.7422, 0.1596, 0.7422, 0.138, 0.7512, 0.138, 0.7512, 0.138, 0.7512, 0.138, 0.7512, 0.1164, 0.7422, 0.1164, 0.7422, 0.1074, 0.7206, 0.1074, 0.7206, 0.1164, 0.699, 0.1164, 0.699, 0.138, 0.69, 0.138, 0.69, 0.1596, 0.699, 0.1596, 0.699, 0.1686, 0.7206, 0.1686, 0.7206, 0.1596, 0.7422, 0.1596, 0.7422, 0.1164, 0.7422, 0.1164, 0.7422, 0.1074, 0.7206, 0.1074, 0.7206, 0.1164, 0.699, 0.138, 0.69, 0.138, 0.69, 0.1164, 0.699, 0.138, 0.7512, 0.1596, 0.7422, 0.1649, 0.7474, 0.138, 0.7586, 0.1596, 0.7422, 0.1686, 0.7206, 0.176, 0.7206, 0.1649, 0.7474, 0.1686, 0.7206, 0.1596, 0.699, 0.1649, 0.6937, 0.176, 0.7206, 0.1596, 0.699, 0.138, 0.69, 0.138, 0.6826, 0.1649, 0.6937, 0.138, 0.69, 0.1164, 0.699, 0.1111, 0.6937, 0.138, 0.6826, 0.1164, 0.699, 0.1074, 0.7206, 0.1, 0.7206, 0.1111, 0.6937, 0.1074, 0.7206, 0.1164, 0.7422, 0.1111, 0.7474, 0.1, 0.7206, 0.1164, 0.7422, 0.138, 0.7512, 0.138, 0.7586, 0.1111, 0.7474, 0.8904, 0.8005, 0.8602, 0.8131, 0.8299, 0.8005, 0.8174, 0.7703, 0.8299, 0.7401, 0.8602, 0.7276, 0.8904, 0.7401, 0.9029, 0.7703, 0.1596, 0.699, 0.1686, 0.7206, 0.1686, 0.7206, 0.1596, 0.699, 0.1596, 0.7422, 0.138, 0.7512, 0.138, 0.7512, 0.1596, 0.7422, 0.138, 0.7512, 0.1164, 0.7422, 0.1164, 0.7422, 0.138, 0.7512, 0.1074, 0.7206, 0.1164, 0.699, 0.1164, 0.699, 0.1074, 0.7206, 0.138, 0.69, 0.1596, 0.699, 0.1596, 0.699, 0.138, 0.69, 0.1686, 0.7206, 0.1596, 0.7422, 0.1596, 0.7422, 0.1686, 0.7206, 0.1164, 0.7422, 0.1074, 0.7206, 0.1074, 0.7206, 0.1164, 0.7422, 0.1164, 0.699, 0.1164, 0.699, 0.138, 0.69, 0.138, 0.69, 0.138, 0.7512, 0.138, 0.7586, 0.1649, 0.7474, 0.1596, 0.7422, 0.1596, 0.7422, 0.1649, 0.7474, 0.176, 0.7206, 0.1686, 0.7206, 0.1686, 0.7206, 0.176, 0.7206, 0.1649, 0.6937, 0.1596, 0.699, 0.1596, 0.699, 0.1649, 0.6937, 0.138, 0.6826, 0.138, 0.69, 0.138, 0.69, 0.138, 0.6826, 0.1111, 0.6937, 0.1164, 0.699, 0.1164, 0.699, 0.1111, 0.6937, 0.1, 0.7206, 0.1074, 0.7206, 0.1074, 0.7206, 0.1, 0.7206, 0.1111, 0.7474, 0.1164, 0.7422, 0.1164, 0.7422, 0.1111, 0.7474, 0.138, 0.7586, 0.138, 0.7512, 0.8904, 0.8005, 0.9029, 0.7703, 0.8904, 0.7401, 0.8602, 0.7276, 0.8299, 0.7401, 0.8174, 0.7703, 0.8299, 0.8005, 0.8602, 0.8131, 0.1596, 0.699, 0.1596, 0.699, 0.1686, 0.7206, 0.1686, 0.7206, 0.1596, 0.7422, 0.1596, 0.7422, 0.138, 0.7512, 0.138, 0.7512, 0.138, 0.7512, 0.138, 0.7512, 0.1164, 0.7422, 0.1164, 0.7422, 0.1074, 0.7206, 0.1074, 0.7206, 0.1164, 0.699, 0.1164, 0.699, 0.138, 0.69, 0.138, 0.69, 0.1596, 0.699, 0.1596, 0.699, 0.1686, 0.7206, 0.1686, 0.7206, 0.1596, 0.7422, 0.1596, 0.7422, 0.1164, 0.7422, 0.1164, 0.7422, 0.1074, 0.7206, 0.1074, 0.7206, 0.2171, 0.8002, 0.2171, 0.8393, 0.2369, 0.8393, 0.2369, 0.8002, 0.1776, 0.8002, 0.1776, 0.8393, 0.1973, 0.8393, 0.1973, 0.8002, 0.138, 0.8002, 0.138, 0.8393, 0.1578, 0.8393, 0.1578, 0.8002, 0.1182, 0.8002, 0.1182, 0.8393, 0.138, 0.8393, 0.138, 0.8002, 0.2567, 0.8003, 0.2567, 0.8393, 0.2369, 0.8393, 0.2369, 0.8003, 0.2171, 0.8003, 0.2171, 0.8393, 0.1973, 0.8393, 0.1973, 0.8003, 0.1776, 0.8003, 0.1776, 0.8393, 0.1578, 0.8393, 0.1578, 0.8003, 0.1182, 0.8003, 0.1182, 0.8393, 0.09842, 0.8393, 0.09842, 0.8003, 0.2171, 0.8003, 0.2171, 0.8393, 0.2369, 0.8393, 0.2369, 0.8003, 0.1776, 0.8003, 0.1776, 0.8393, 0.1973, 0.8393, 0.1973, 0.8003, 0.138, 0.8003, 0.138, 0.8393, 0.1578, 0.8393, 0.1578, 0.8003, 0.1182, 0.8003, 0.1182, 0.8393, 0.138, 0.8393, 0.138, 0.8003, 0.2369, 0.8002, 0.2369, 0.8393, 0.2567, 0.8393, 0.2567, 0.8002, 0.1973, 0.8002, 0.1973, 0.8393, 0.2171, 0.8393, 0.2171, 0.8002, 0.1578, 0.8002, 0.1578, 0.8393, 0.1776, 0.8393, 0.1776, 0.8002, 0.09842, 0.8002, 0.09842, 0.8393, 0.1182, 0.8393, 0.1182, 0.8002, 0.2369, 0.8003, 0.2369, 0.8393, 0.2171, 0.8393, 0.2171, 0.8003, 0.1973, 0.8003, 0.1973, 0.8393, 0.1776, 0.8393, 0.1776, 0.8003, 0.1578, 0.8003, 0.1578, 0.8393, 0.138, 0.8393, 0.138, 0.8003, 0.138, 0.8003, 0.138, 0.8393, 0.1182, 0.8393, 0.1182, 0.8003, 0.2369, 0.8003, 0.2369, 0.8393, 0.2567, 0.8393, 0.2567, 0.8003, 0.1973, 0.8003, 0.1973, 0.8393, 0.2171, 0.8393, 0.2171, 0.8003, 0.1578, 0.8003, 0.1578, 0.8393, 0.1776, 0.8393, 0.1776, 0.8003, 0.09842, 0.8003, 0.09842, 0.8393, 0.1182, 0.8393, 0.1182, 0.8003, 0.5446, 0.7488, 0.5446, 0.7548, 0.5842, 0.7578, 0.5446, 0.7578, 0.5427, 0.7578, 0.5446, 0.7578, 0.5446, 0.7974, 0.5427, 0.7974, 0.5427, 0.672, 0.5446, 0.6697, 0.5446, 0.6787, 0.5427, 0.6787, 0.4654, 0.7511, 0.505, 0.7511, 0.505, 0.7578, 0.4654, 0.7578, 0.5427, 0.7511, 0.5446, 0.7488, 0.5446, 0.7578, 0.5427, 0.7578, 0.5427, 0.6787, 0.5446, 0.6787, 0.5446, 0.7183, 0.5427, 0.7183, 0.505, 0.6787, 0.5069, 0.6787, 0.5069, 0.7183, 0.505, 0.7183, 0.5069, 0.6787, 0.5088, 0.6787, 0.5088, 0.7183, 0.5069, 0.7183, 0.5088, 0.6787, 0.5107, 0.6787, 0.5107, 0.7183, 0.5088, 0.7183, 0.5107, 0.6787, 0.5126, 0.6787, 0.5126, 0.7183, 0.5107, 0.7183, 0.5126, 0.6787, 0.5144, 0.6787, 0.5144, 0.7183, 0.5126, 0.7183, 0.5144, 0.6787, 0.5163, 0.6787, 0.5163, 0.7183, 0.5144, 0.7183, 0.5163, 0.6787, 0.5182, 0.6787, 0.5182, 0.7183, 0.5163, 0.7183, 0.5182, 0.6787, 0.5201, 0.6787, 0.5201, 0.7183, 0.5182, 0.7183, 0.5201, 0.6787, 0.522, 0.6787, 0.522, 0.7183, 0.5201, 0.7183, 0.522, 0.6787, 0.5239, 0.6787, 0.5239, 0.7183, 0.522, 0.7183, 0.5239, 0.6787, 0.5257, 0.6787, 0.5257, 0.7183, 0.5239, 0.7183, 0.5257, 0.6787, 0.5276, 0.6787, 0.5276, 0.7183, 0.5257, 0.7183, 0.5276, 0.6787, 0.5295, 0.6787, 0.5295, 0.7183, 0.5276, 0.7183, 0.5295, 0.6787, 0.5314, 0.6787, 0.5314, 0.7183, 0.5295, 0.7183, 0.5314, 0.6787, 0.5333, 0.6787, 0.5333, 0.7183, 0.5314, 0.7183, 0.5333, 0.6787, 0.5352, 0.6787, 0.5352, 0.7183, 0.5333, 0.7183, 0.5352, 0.6787, 0.5371, 0.6787, 0.5371, 0.7183, 0.5352, 0.7183, 0.5371, 0.6787, 0.5389, 0.6787, 0.5389, 0.7183, 0.5371, 0.7183, 0.5389, 0.6787, 0.5408, 0.6787, 0.5408, 0.7183, 0.5389, 0.7183, 0.5408, 0.6787, 0.5427, 0.6787, 0.5427, 0.7183, 0.5408, 0.7183, 0.505, 0.7511, 0.5069, 0.7511, 0.5069, 0.7578, 0.505, 0.7578, 0.5069, 0.7511, 0.5088, 0.7511, 0.5088, 0.7578, 0.5069, 0.7578, 0.5088, 0.7511, 0.5107, 0.7511, 0.5107, 0.7578, 0.5088, 0.7578, 0.5107, 0.7511, 0.5126, 0.7511, 0.5126, 0.7578, 0.5107, 0.7578, 0.5126, 0.7511, 0.5144, 0.7511, 0.5144, 0.7578, 0.5126, 0.7578, 0.5144, 0.7511, 0.5163, 0.7511, 0.5163, 0.7578, 0.5144, 0.7578, 0.5163, 0.7511, 0.5182, 0.7511, 0.5182, 0.7578, 0.5163, 0.7578, 0.5182, 0.7511, 0.5201, 0.7511, 0.5201, 0.7578, 0.5182, 0.7578, 0.5201, 0.7511, 0.522, 0.7511, 0.522, 0.7578, 0.5201, 0.7578, 0.522, 0.7511, 0.5239, 0.7511, 0.5239, 0.7578, 0.522, 0.7578, 0.5239, 0.7511, 0.5257, 0.7511, 0.5257, 0.7578, 0.5239, 0.7578, 0.5257, 0.7511, 0.5276, 0.7511, 0.5276, 0.7578, 0.5257, 0.7578, 0.5276, 0.7511, 0.5295, 0.7511, 0.5295, 0.7578, 0.5276, 0.7578, 0.5295, 0.7511, 0.5314, 0.7511, 0.5314, 0.7578, 0.5295, 0.7578, 0.5314, 0.7511, 0.5333, 0.7511, 0.5333, 0.7578, 0.5314, 0.7578, 0.5333, 0.7511, 0.5352, 0.7511, 0.5352, 0.7578, 0.5333, 0.7578, 0.5352, 0.7511, 0.5371, 0.7511, 0.5371, 0.7578, 0.5352, 0.7578, 0.5371, 0.7511, 0.5389, 0.7511, 0.5389, 0.7578, 0.5371, 0.7578, 0.5389, 0.7511, 0.5408, 0.7511, 0.5408, 0.7578, 0.5389, 0.7578, 0.5408, 0.7511, 0.5427, 0.7511, 0.5427, 0.7578, 0.5408, 0.7578, 0.505, 0.672, 0.5069, 0.672, 0.5069, 0.6787, 0.505, 0.6787, 0.5069, 0.672, 0.5088, 0.672, 0.5088, 0.6787, 0.5069, 0.6787, 0.5088, 0.672, 0.5107, 0.672, 0.5107, 0.6787, 0.5088, 0.6787, 0.5107, 0.672, 0.5126, 0.672, 0.5126, 0.6787, 0.5107, 0.6787, 0.5126, 0.672, 0.5144, 0.672, 0.5144, 0.6787, 0.5126, 0.6787, 0.5144, 0.672, 0.5163, 0.672, 0.5163, 0.6787, 0.5144, 0.6787, 0.5163, 0.672, 0.5182, 0.672, 0.5182, 0.6787, 0.5163, 0.6787, 0.5182, 0.672, 0.5201, 0.672, 0.5201, 0.6787, 0.5182, 0.6787, 0.5201, 0.672, 0.522, 0.672, 0.522, 0.6787, 0.5201, 0.6787, 0.522, 0.672, 0.5239, 0.672, 0.5239, 0.6787, 0.522, 0.6787, 0.5239, 0.672, 0.5257, 0.672, 0.5257, 0.6787, 0.5239, 0.6787, 0.5257, 0.672, 0.5276, 0.672, 0.5276, 0.6787, 0.5257, 0.6787, 0.5276, 0.672, 0.5295, 0.672, 0.5295, 0.6787, 0.5276, 0.6787, 0.5295, 0.672, 0.5314, 0.672, 0.5314, 0.6787, 0.5295, 0.6787, 0.5314, 0.672, 0.5333, 0.672, 0.5333, 0.6787, 0.5314, 0.6787, 0.5333, 0.672, 0.5352, 0.672, 0.5352, 0.6787, 0.5333, 0.6787, 0.5352, 0.672, 0.5371, 0.672, 0.5371, 0.6787, 0.5352, 0.6787, 0.5371, 0.672, 0.5389, 0.672, 0.5389, 0.6787, 0.5371, 0.6787, 0.5389, 0.672, 0.5408, 0.672, 0.5408, 0.6787, 0.5389, 0.6787, 0.5408, 0.672, 0.5427, 0.672, 0.5427, 0.6787, 0.5408, 0.6787, 0.505, 0.7578, 0.5069, 0.7578, 0.5069, 0.7974, 0.505, 0.7974, 0.5069, 0.7578, 0.5088, 0.7578, 0.5088, 0.7974, 0.5069, 0.7974, 0.5088, 0.7578, 0.5107, 0.7578, 0.5107, 0.7974, 0.5088, 0.7974, 0.5107, 0.7578, 0.5126, 0.7578, 0.5126, 0.7974, 0.5107, 0.7974, 0.5126, 0.7578, 0.5144, 0.7578, 0.5144, 0.7974, 0.5126, 0.7974, 0.5144, 0.7578, 0.5163, 0.7578, 0.5163, 0.7974, 0.5144, 0.7974, 0.5163, 0.7578, 0.5182, 0.7578, 0.5182, 0.7974, 0.5163, 0.7974, 0.5182, 0.7578, 0.5201, 0.7578, 0.5201, 0.7974, 0.5182, 0.7974, 0.5201, 0.7578, 0.522, 0.7578, 0.522, 0.7974, 0.5201, 0.7974, 0.522, 0.7578, 0.5239, 0.7578, 0.5239, 0.7974, 0.522, 0.7974, 0.5239, 0.7578, 0.5257, 0.7578, 0.5257, 0.7974, 0.5239, 0.7974, 0.5257, 0.7578, 0.5276, 0.7578, 0.5276, 0.7974, 0.5257, 0.7974, 0.5276, 0.7578, 0.5295, 0.7578, 0.5295, 0.7974, 0.5276, 0.7974, 0.5295, 0.7578, 0.5314, 0.7578, 0.5314, 0.7974, 0.5295, 0.7974, 0.5314, 0.7578, 0.5333, 0.7578, 0.5333, 0.7974, 0.5314, 0.7974, 0.5333, 0.7578, 0.5352, 0.7578, 0.5352, 0.7974, 0.5333, 0.7974, 0.5352, 0.7578, 0.5371, 0.7578, 0.5371, 0.7974, 0.5352, 0.7974, 0.5371, 0.7578, 0.5389, 0.7578, 0.5389, 0.7974, 0.5371, 0.7974, 0.5389, 0.7578, 0.5408, 0.7578, 0.5408, 0.7974, 0.5389, 0.7974, 0.5408, 0.7578, 0.5427, 0.7578, 0.5427, 0.7974, 0.5408, 0.7974, 0.5408, 0.6459, 0.5427, 0.6459, 0.5427, 0.647, 0.5408, 0.647, 0.5408, 0.647, 0.5427, 0.647, 0.5427, 0.655, 0.5408, 0.655, 0.5408, 0.655, 0.5427, 0.655, 0.5427, 0.6629, 0.5408, 0.6629, 0.5408, 0.6629, 0.5427, 0.6629, 0.5427, 0.6708, 0.5408, 0.6708, 0.5389, 0.6459, 0.5408, 0.6459, 0.5408, 0.647, 0.5389, 0.647, 0.5389, 0.647, 0.5408, 0.647, 0.5408, 0.655, 0.5389, 0.655, 0.5389, 0.655, 0.5408, 0.655, 0.5408, 0.6629, 0.5389, 0.6629, 0.5389, 0.6629, 0.5408, 0.6629, 0.5408, 0.6708, 0.5389, 0.6708, 0.5371, 0.6459, 0.5389, 0.6459, 0.5389, 0.647, 0.5371, 0.647, 0.5371, 0.647, 0.5389, 0.647, 0.5389, 0.655, 0.5371, 0.655, 0.5371, 0.655, 0.5389, 0.655, 0.5389, 0.6629, 0.5371, 0.6629, 0.5371, 0.6629, 0.5389, 0.6629, 0.5389, 0.6708, 0.5371, 0.6708, 0.5352, 0.6459, 0.5371, 0.6459, 0.5371, 0.647, 0.5352, 0.647, 0.5352, 0.647, 0.5371, 0.647, 0.5371, 0.655, 0.5352, 0.655, 0.5352, 0.655, 0.5371, 0.655, 0.5371, 0.6629, 0.5352, 0.6629, 0.5352, 0.6629, 0.5371, 0.6629, 0.5371, 0.6708, 0.5352, 0.6708, 0.5333, 0.6459, 0.5352, 0.6459, 0.5352, 0.647, 0.5333, 0.647, 0.5333, 0.647, 0.5352, 0.647, 0.5352, 0.655, 0.5333, 0.655, 0.5333, 0.655, 0.5352, 0.655, 0.5352, 0.6629, 0.5333, 0.6629, 0.5333, 0.6629, 0.5352, 0.6629, 0.5352, 0.6708, 0.5333, 0.6708, 0.5314, 0.6459, 0.5333, 0.6459, 0.5333, 0.647, 0.5314, 0.647, 0.5314, 0.647, 0.5333, 0.647, 0.5333, 0.655, 0.5314, 0.655, 0.5314, 0.655, 0.5333, 0.655, 0.5333, 0.6629, 0.5314, 0.6629, 0.5314, 0.6629, 0.5333, 0.6629, 0.5333, 0.6708, 0.5314, 0.6708, 0.5295, 0.6459, 0.5314, 0.6459, 0.5314, 0.647, 0.5295, 0.647, 0.5295, 0.647, 0.5314, 0.647, 0.5314, 0.655, 0.5295, 0.655, 0.5295, 0.655, 0.5314, 0.655, 0.5314, 0.6629, 0.5295, 0.6629, 0.5295, 0.6629, 0.5314, 0.6629, 0.5314, 0.6708, 0.5295, 0.6708, 0.5276, 0.6459, 0.5295, 0.6459, 0.5295, 0.647, 0.5276, 0.647, 0.5276, 0.647, 0.5295, 0.647, 0.5295, 0.655, 0.5276, 0.655, 0.5276, 0.655, 0.5295, 0.655, 0.5295, 0.6629, 0.5276, 0.6629, 0.5276, 0.6629, 0.5295, 0.6629, 0.5295, 0.6708, 0.5276, 0.6708, 0.5257, 0.6459, 0.5276, 0.6459, 0.5276, 0.647, 0.5257, 0.647, 0.5257, 0.647, 0.5276, 0.647, 0.5276, 0.655, 0.5257, 0.655, 0.5257, 0.655, 0.5276, 0.655, 0.5276, 0.6629, 0.5257, 0.6629, 0.5257, 0.6629, 0.5276, 0.6629, 0.5276, 0.6708, 0.5257, 0.6708, 0.5239, 0.6459, 0.5257, 0.6459, 0.5257, 0.647, 0.5239, 0.647, 0.5239, 0.647, 0.5257, 0.647, 0.5257, 0.655, 0.5239, 0.655, 0.5239, 0.655, 0.5257, 0.655, 0.5257, 0.6629, 0.5239, 0.6629, 0.5239, 0.6629, 0.5257, 0.6629, 0.5257, 0.6708, 0.5239, 0.6708, 0.522, 0.6459, 0.5239, 0.6459, 0.5239, 0.647, 0.522, 0.647, 0.522, 0.647, 0.5239, 0.647, 0.5239, 0.655, 0.522, 0.655, 0.522, 0.655, 0.5239, 0.655, 0.5239, 0.6629, 0.522, 0.6629, 0.522, 0.6629, 0.5239, 0.6629, 0.5239, 0.6708, 0.522, 0.6708, 0.5201, 0.6459, 0.522, 0.6459, 0.522, 0.647, 0.5201, 0.647, 0.5201, 0.647, 0.522, 0.647, 0.522, 0.655, 0.5201, 0.655, 0.5201, 0.655, 0.522, 0.655, 0.522, 0.6629, 0.5201, 0.6629, 0.5201, 0.6629, 0.522, 0.6629, 0.522, 0.6708, 0.5201, 0.6708, 0.5182, 0.6459, 0.5201, 0.6459, 0.5201, 0.647, 0.5182, 0.647, 0.5182, 0.647, 0.5201, 0.647, 0.5201, 0.655, 0.5182, 0.655, 0.5182, 0.655, 0.5201, 0.655, 0.5201, 0.6629, 0.5182, 0.6629, 0.5182, 0.6629, 0.5201, 0.6629, 0.5201, 0.6708, 0.5182, 0.6708, 0.5163, 0.6459, 0.5182, 0.6459, 0.5182, 0.647, 0.5163, 0.647, 0.5163, 0.647, 0.5182, 0.647, 0.5182, 0.655, 0.5163, 0.655, 0.5163, 0.655, 0.5182, 0.655, 0.5182, 0.6629, 0.5163, 0.6629, 0.5163, 0.6629, 0.5182, 0.6629, 0.5182, 0.6708, 0.5163, 0.6708, 0.5144, 0.6459, 0.5163, 0.6459, 0.5163, 0.647, 0.5144, 0.647, 0.5144, 0.647, 0.5163, 0.647, 0.5163, 0.655, 0.5144, 0.655, 0.5144, 0.655, 0.5163, 0.655, 0.5163, 0.6629, 0.5144, 0.6629, 0.5144, 0.6629, 0.5163, 0.6629, 0.5163, 0.6708, 0.5144, 0.6708, 0.5126, 0.6459, 0.5144, 0.6459, 0.5144, 0.647, 0.5126, 0.647, 0.5126, 0.647, 0.5144, 0.647, 0.5144, 0.655, 0.5126, 0.655, 0.5126, 0.655, 0.5144, 0.655, 0.5144, 0.6629, 0.5126, 0.6629, 0.5126, 0.6629, 0.5144, 0.6629, 0.5144, 0.6708, 0.5126, 0.6708, 0.5107, 0.6459, 0.5126, 0.6459, 0.5126, 0.647, 0.5107, 0.647, 0.5107, 0.647, 0.5126, 0.647, 0.5126, 0.655, 0.5107, 0.655, 0.5107, 0.655, 0.5126, 0.655, 0.5126, 0.6629, 0.5107, 0.6629, 0.5107, 0.6629, 0.5126, 0.6629, 0.5126, 0.6708, 0.5107, 0.6708, 0.5088, 0.6459, 0.5107, 0.6459, 0.5107, 0.647, 0.5088, 0.647, 0.5088, 0.647, 0.5107, 0.647, 0.5107, 0.655, 0.5088, 0.655, 0.5088, 0.655, 0.5107, 0.655, 0.5107, 0.6629, 0.5088, 0.6629, 0.5088, 0.6629, 0.5107, 0.6629, 0.5107, 0.6708, 0.5088, 0.6708, 0.5069, 0.6459, 0.5088, 0.6459, 0.5088, 0.647, 0.5069, 0.647, 0.5069, 0.647, 0.5088, 0.647, 0.5088, 0.655, 0.5069, 0.655, 0.5069, 0.655, 0.5088, 0.655, 0.5088, 0.6629, 0.5069, 0.6629, 0.5069, 0.6629, 0.5088, 0.6629, 0.5088, 0.6708, 0.5069, 0.6708, 0.505, 0.6459, 0.5069, 0.6459, 0.5069, 0.647, 0.505, 0.647, 0.505, 0.647, 0.5069, 0.647, 0.5069, 0.655, 0.505, 0.655, 0.505, 0.655, 0.5069, 0.655, 0.5069, 0.6629, 0.505, 0.6629, 0.505, 0.6629, 0.5069, 0.6629, 0.5069, 0.6708, 0.505, 0.6708, 0.5408, 0.725, 0.5427, 0.725, 0.5427, 0.7262, 0.5408, 0.7262, 0.5408, 0.7262, 0.5427, 0.7262, 0.5427, 0.7341, 0.5408, 0.7341, 0.5408, 0.7341, 0.5427, 0.7341, 0.5427, 0.742, 0.5408, 0.742, 0.5408, 0.742, 0.5427, 0.742, 0.5427, 0.7499, 0.5408, 0.7499, 0.5389, 0.725, 0.5408, 0.725, 0.5408, 0.7262, 0.5389, 0.7262, 0.5389, 0.7262, 0.5408, 0.7262, 0.5408, 0.7341, 0.5389, 0.7341, 0.5389, 0.7341, 0.5408, 0.7341, 0.5408, 0.742, 0.5389, 0.742, 0.5389, 0.742, 0.5408, 0.742, 0.5408, 0.7499, 0.5389, 0.7499, 0.5371, 0.725, 0.5389, 0.725, 0.5389, 0.7262, 0.5371, 0.7262, 0.5371, 0.7262, 0.5389, 0.7262, 0.5389, 0.7341, 0.5371, 0.7341, 0.5371, 0.7341, 0.5389, 0.7341, 0.5389, 0.742, 0.5371, 0.742, 0.5371, 0.742, 0.5389, 0.742, 0.5389, 0.7499, 0.5371, 0.7499, 0.5352, 0.725, 0.5371, 0.725, 0.5371, 0.7262, 0.5352, 0.7262, 0.5352, 0.7262, 0.5371, 0.7262, 0.5371, 0.7341, 0.5352, 0.7341, 0.5352, 0.7341, 0.5371, 0.7341, 0.5371, 0.742, 0.5352, 0.742, 0.5352, 0.742, 0.5371, 0.742, 0.5371, 0.7499, 0.5352, 0.7499, 0.5333, 0.725, 0.5352, 0.725, 0.5352, 0.7262, 0.5333, 0.7262, 0.5333, 0.7262, 0.5352, 0.7262, 0.5352, 0.7341, 0.5333, 0.7341, 0.5333, 0.7341, 0.5352, 0.7341, 0.5352, 0.742, 0.5333, 0.742, 0.5333, 0.742, 0.5352, 0.742, 0.5352, 0.7499, 0.5333, 0.7499, 0.5314, 0.725, 0.5333, 0.725, 0.5333, 0.7262, 0.5314, 0.7262, 0.5314, 0.7262, 0.5333, 0.7262, 0.5333, 0.7341, 0.5314, 0.7341, 0.5314, 0.7341, 0.5333, 0.7341, 0.5333, 0.742, 0.5314, 0.742, 0.5314, 0.742, 0.5333, 0.742, 0.5333, 0.7499, 0.5314, 0.7499, 0.5295, 0.725, 0.5314, 0.725, 0.5314, 0.7262, 0.5295, 0.7262, 0.5295, 0.7262, 0.5314, 0.7262, 0.5314, 0.7341, 0.5295, 0.7341, 0.5295, 0.7341, 0.5314, 0.7341, 0.5314, 0.742, 0.5295, 0.742, 0.5295, 0.742, 0.5314, 0.742, 0.5314, 0.7499, 0.5295, 0.7499, 0.5276, 0.725, 0.5295, 0.725, 0.5295, 0.7262, 0.5276, 0.7262, 0.5276, 0.7262, 0.5295, 0.7262, 0.5295, 0.7341, 0.5276, 0.7341, 0.5276, 0.7341, 0.5295, 0.7341, 0.5295, 0.742, 0.5276, 0.742, 0.5276, 0.742, 0.5295, 0.742, 0.5295, 0.7499, 0.5276, 0.7499, 0.5257, 0.725, 0.5276, 0.725, 0.5276, 0.7262, 0.5257, 0.7262, 0.5257, 0.7262, 0.5276, 0.7262, 0.5276, 0.7341, 0.5257, 0.7341, 0.5257, 0.7341, 0.5276, 0.7341, 0.5276, 0.742, 0.5257, 0.742, 0.5257, 0.742, 0.5276, 0.742, 0.5276, 0.7499, 0.5257, 0.7499, 0.5239, 0.725, 0.5257, 0.725, 0.5257, 0.7262, 0.5239, 0.7262, 0.5239, 0.7262, 0.5257, 0.7262, 0.5257, 0.7341, 0.5239, 0.7341, 0.5239, 0.7341, 0.5257, 0.7341, 0.5257, 0.742, 0.5239, 0.742, 0.5239, 0.742, 0.5257, 0.742, 0.5257, 0.7499, 0.5239, 0.7499, 0.522, 0.725, 0.5239, 0.725, 0.5239, 0.7262, 0.522, 0.7262, 0.522, 0.7262, 0.5239, 0.7262, 0.5239, 0.7341, 0.522, 0.7341, 0.522, 0.7341, 0.5239, 0.7341, 0.5239, 0.742, 0.522, 0.742, 0.522, 0.742, 0.5239, 0.742, 0.5239, 0.7499, 0.522, 0.7499, 0.5201, 0.725, 0.522, 0.725, 0.522, 0.7262, 0.5201, 0.7262, 0.5201, 0.7262, 0.522, 0.7262, 0.522, 0.7341, 0.5201, 0.7341, 0.5201, 0.7341, 0.522, 0.7341, 0.522, 0.742, 0.5201, 0.742, 0.5201, 0.742, 0.522, 0.742, 0.522, 0.7499, 0.5201, 0.7499, 0.5182, 0.725, 0.5201, 0.725, 0.5201, 0.7262, 0.5182, 0.7262, 0.5182, 0.7262, 0.5201, 0.7262, 0.5201, 0.7341, 0.5182, 0.7341, 0.5182, 0.7341, 0.5201, 0.7341, 0.5201, 0.742, 0.5182, 0.742, 0.5182, 0.742, 0.5201, 0.742, 0.5201, 0.7499, 0.5182, 0.7499, 0.5163, 0.725, 0.5182, 0.725, 0.5182, 0.7262, 0.5163, 0.7262, 0.5163, 0.7262, 0.5182, 0.7262, 0.5182, 0.7341, 0.5163, 0.7341, 0.5163, 0.7341, 0.5182, 0.7341, 0.5182, 0.742, 0.5163, 0.742, 0.5163, 0.742, 0.5182, 0.742, 0.5182, 0.7499, 0.5163, 0.7499, 0.5144, 0.725, 0.5163, 0.725, 0.5163, 0.7262, 0.5144, 0.7262, 0.5144, 0.7262, 0.5163, 0.7262, 0.5163, 0.7341, 0.5144, 0.7341, 0.5144, 0.7341, 0.5163, 0.7341, 0.5163, 0.742, 0.5144, 0.742, 0.5144, 0.742, 0.5163, 0.742, 0.5163, 0.7499, 0.5144, 0.7499, 0.5126, 0.725, 0.5144, 0.725, 0.5144, 0.7262, 0.5126, 0.7262, 0.5126, 0.7262, 0.5144, 0.7262, 0.5144, 0.7341, 0.5126, 0.7341, 0.5126, 0.7341, 0.5144, 0.7341, 0.5144, 0.742, 0.5126, 0.742, 0.5126, 0.742, 0.5144, 0.742, 0.5144, 0.7499, 0.5126, 0.7499, 0.5107, 0.725, 0.5126, 0.725, 0.5126, 0.7262, 0.5107, 0.7262, 0.5107, 0.7262, 0.5126, 0.7262, 0.5126, 0.7341, 0.5107, 0.7341, 0.5107, 0.7341, 0.5126, 0.7341, 0.5126, 0.742, 0.5107, 0.742, 0.5107, 0.742, 0.5126, 0.742, 0.5126, 0.7499, 0.5107, 0.7499, 0.5088, 0.725, 0.5107, 0.725, 0.5107, 0.7262, 0.5088, 0.7262, 0.5088, 0.7262, 0.5107, 0.7262, 0.5107, 0.7341, 0.5088, 0.7341, 0.5088, 0.7341, 0.5107, 0.7341, 0.5107, 0.742, 0.5088, 0.742, 0.5088, 0.742, 0.5107, 0.742, 0.5107, 0.7499, 0.5088, 0.7499, 0.5069, 0.725, 0.5088, 0.725, 0.5088, 0.7262, 0.5069, 0.7262, 0.5069, 0.7262, 0.5088, 0.7262, 0.5088, 0.7341, 0.5069, 0.7341, 0.5069, 0.7341, 0.5088, 0.7341, 0.5088, 0.742, 0.5069, 0.742, 0.5069, 0.742, 0.5088, 0.742, 0.5088, 0.7499, 0.5069, 0.7499, 0.505, 0.725, 0.5069, 0.725, 0.5069, 0.7262, 0.505, 0.7262, 0.505, 0.7262, 0.5069, 0.7262, 0.5069, 0.7341, 0.505, 0.7341, 0.505, 0.7341, 0.5069, 0.7341, 0.5069, 0.742, 0.505, 0.742, 0.505, 0.742, 0.5069, 0.742, 0.5069, 0.7499, 0.505, 0.7499, 0.5427, 0.725, 0.5446, 0.7193, 0.5446, 0.7223, 0.5427, 0.7262, 0.5427, 0.7262, 0.5446, 0.7223, 0.5446, 0.7302, 0.5427, 0.7341, 0.5427, 0.7341, 0.5446, 0.7302, 0.5446, 0.738, 0.5427, 0.742, 0.5427, 0.742, 0.5446, 0.738, 0.5446, 0.7459, 0.5427, 0.7499, 0.4654, 0.725, 0.505, 0.725, 0.505, 0.7262, 0.4654, 0.7262, 0.4654, 0.7262, 0.505, 0.7262, 0.505, 0.7341, 0.4654, 0.7341, 0.4654, 0.7341, 0.505, 0.7341, 0.505, 0.742, 0.4654, 0.742, 0.4654, 0.742, 0.505, 0.742, 0.505, 0.7499, 0.4654, 0.7499, 0.5427, 0.6459, 0.5446, 0.6402, 0.5446, 0.6432, 0.5427, 0.647, 0.5427, 0.647, 0.5446, 0.6432, 0.5446, 0.651, 0.5427, 0.655, 0.5427, 0.655, 0.5446, 0.651, 0.5446, 0.6589, 0.5427, 0.6629, 0.5427, 0.6629, 0.5446, 0.6589, 0.5446, 0.6667, 0.5427, 0.6708, 0.5446, 0.7193, 0.5446, 0.7213, 0.5446, 0.7301, 0.5446, 0.7223, 0.5446, 0.7223, 0.5446, 0.7301, 0.5446, 0.7381, 0.5446, 0.7302, 0.5446, 0.7302, 0.5446, 0.7381, 0.5446, 0.746, 0.5446, 0.738, 0.5446, 0.738, 0.5446, 0.746, 0.5446, 0.7539, 0.5446, 0.7459, 0.5446, 0.7183, 0.5842, 0.7183, 0.5446, 0.7213, 0.5446, 0.7193, 0.4654, 0.7183, 0.505, 0.7183, 0.505, 0.725, 0.4654, 0.725, 0.5427, 0.7183, 0.5446, 0.7183, 0.5446, 0.7193, 0.5427, 0.725, 0.505, 0.7183, 0.5069, 0.7183, 0.5069, 0.725, 0.505, 0.725, 0.5069, 0.7183, 0.5088, 0.7183, 0.5088, 0.725, 0.5069, 0.725, 0.5088, 0.7183, 0.5107, 0.7183, 0.5107, 0.725, 0.5088, 0.725, 0.5107, 0.7183, 0.5126, 0.7183, 0.5126, 0.725, 0.5107, 0.725, 0.5126, 0.7183, 0.5144, 0.7183, 0.5144, 0.725, 0.5126, 0.725, 0.5144, 0.7183, 0.5163, 0.7183, 0.5163, 0.725, 0.5144, 0.725, 0.5163, 0.7183, 0.5182, 0.7183, 0.5182, 0.725, 0.5163, 0.725, 0.5182, 0.7183, 0.5201, 0.7183, 0.5201, 0.725, 0.5182, 0.725, 0.5201, 0.7183, 0.522, 0.7183, 0.522, 0.725, 0.5201, 0.725, 0.522, 0.7183, 0.5239, 0.7183, 0.5239, 0.725, 0.522, 0.725, 0.5239, 0.7183, 0.5257, 0.7183, 0.5257, 0.725, 0.5239, 0.725, 0.5257, 0.7183, 0.5276, 0.7183, 0.5276, 0.725, 0.5257, 0.725, 0.5276, 0.7183, 0.5295, 0.7183, 0.5295, 0.725, 0.5276, 0.725, 0.5295, 0.7183, 0.5314, 0.7183, 0.5314, 0.725, 0.5295, 0.725, 0.5314, 0.7183, 0.5333, 0.7183, 0.5333, 0.725, 0.5314, 0.725, 0.5333, 0.7183, 0.5352, 0.7183, 0.5352, 0.725, 0.5333, 0.725, 0.5352, 0.7183, 0.5371, 0.7183, 0.5371, 0.725, 0.5352, 0.725, 0.5371, 0.7183, 0.5389, 0.7183, 0.5389, 0.725, 0.5371, 0.725, 0.5389, 0.7183, 0.5408, 0.7183, 0.5408, 0.725, 0.5389, 0.725, 0.5408, 0.7183, 0.5427, 0.7183, 0.5427, 0.725, 0.5408, 0.725, 0.5408, 0.6708, 0.5427, 0.6708, 0.5427, 0.672, 0.5408, 0.672, 0.5389, 0.6708, 0.5408, 0.6708, 0.5408, 0.672, 0.5389, 0.672, 0.5371, 0.6708, 0.5389, 0.6708, 0.5389, 0.672, 0.5371, 0.672, 0.5352, 0.6708, 0.5371, 0.6708, 0.5371, 0.672, 0.5352, 0.672, 0.5333, 0.6708, 0.5352, 0.6708, 0.5352, 0.672, 0.5333, 0.672, 0.5314, 0.6708, 0.5333, 0.6708, 0.5333, 0.672, 0.5314, 0.672, 0.5295, 0.6708, 0.5314, 0.6708, 0.5314, 0.672, 0.5295, 0.672, 0.5276, 0.6708, 0.5295, 0.6708, 0.5295, 0.672, 0.5276, 0.672, 0.5257, 0.6708, 0.5276, 0.6708, 0.5276, 0.672, 0.5257, 0.672, 0.5239, 0.6708, 0.5257, 0.6708, 0.5257, 0.672, 0.5239, 0.672, 0.522, 0.6708, 0.5239, 0.6708, 0.5239, 0.672, 0.522, 0.672, 0.5201, 0.6708, 0.522, 0.6708, 0.522, 0.672, 0.5201, 0.672, 0.5182, 0.6708, 0.5201, 0.6708, 0.5201, 0.672, 0.5182, 0.672, 0.5163, 0.6708, 0.5182, 0.6708, 0.5182, 0.672, 0.5163, 0.672, 0.5144, 0.6708, 0.5163, 0.6708, 0.5163, 0.672, 0.5144, 0.672, 0.5126, 0.6708, 0.5144, 0.6708, 0.5144, 0.672, 0.5126, 0.672, 0.5107, 0.6708, 0.5126, 0.6708, 0.5126, 0.672, 0.5107, 0.672, 0.5088, 0.6708, 0.5107, 0.6708, 0.5107, 0.672, 0.5088, 0.672, 0.5069, 0.6708, 0.5088, 0.6708, 0.5088, 0.672, 0.5069, 0.672, 0.505, 0.6708, 0.5069, 0.6708, 0.5069, 0.672, 0.505, 0.672, 0.5427, 0.6708, 0.5446, 0.6667, 0.5446, 0.6697, 0.5427, 0.672, 0.5427, 0.6391, 0.5446, 0.6391, 0.5446, 0.6402, 0.5427, 0.6459, 0.505, 0.6391, 0.5069, 0.6391, 0.5069, 0.6459, 0.505, 0.6459, 0.5069, 0.6391, 0.5088, 0.6391, 0.5088, 0.6459, 0.5069, 0.6459, 0.5088, 0.6391, 0.5107, 0.6391, 0.5107, 0.6459, 0.5088, 0.6459, 0.5107, 0.6391, 0.5126, 0.6391, 0.5126, 0.6459, 0.5107, 0.6459, 0.5126, 0.6391, 0.5144, 0.6391, 0.5144, 0.6459, 0.5126, 0.6459, 0.5144, 0.6391, 0.5163, 0.6391, 0.5163, 0.6459, 0.5144, 0.6459, 0.5163, 0.6391, 0.5182, 0.6391, 0.5182, 0.6459, 0.5163, 0.6459, 0.5182, 0.6391, 0.5201, 0.6391, 0.5201, 0.6459, 0.5182, 0.6459, 0.5201, 0.6391, 0.522, 0.6391, 0.522, 0.6459, 0.5201, 0.6459, 0.522, 0.6391, 0.5239, 0.6391, 0.5239, 0.6459, 0.522, 0.6459, 0.5239, 0.6391, 0.5257, 0.6391, 0.5257, 0.6459, 0.5239, 0.6459, 0.5257, 0.6391, 0.5276, 0.6391, 0.5276, 0.6459, 0.5257, 0.6459, 0.5276, 0.6391, 0.5295, 0.6391, 0.5295, 0.6459, 0.5276, 0.6459, 0.5295, 0.6391, 0.5314, 0.6391, 0.5314, 0.6459, 0.5295, 0.6459, 0.5314, 0.6391, 0.5333, 0.6391, 0.5333, 0.6459, 0.5314, 0.6459, 0.5333, 0.6391, 0.5352, 0.6391, 0.5352, 0.6459, 0.5333, 0.6459, 0.5352, 0.6391, 0.5371, 0.6391, 0.5371, 0.6459, 0.5352, 0.6459, 0.5371, 0.6391, 0.5389, 0.6391, 0.5389, 0.6459, 0.5371, 0.6459, 0.5389, 0.6391, 0.5408, 0.6391, 0.5408, 0.6459, 0.5389, 0.6459, 0.5408, 0.6391, 0.5427, 0.6391, 0.5427, 0.6459, 0.5408, 0.6459, 0.5408, 0.7499, 0.5427, 0.7499, 0.5427, 0.7511, 0.5408, 0.7511, 0.5389, 0.7499, 0.5408, 0.7499, 0.5408, 0.7511, 0.5389, 0.7511, 0.5371, 0.7499, 0.5389, 0.7499, 0.5389, 0.7511, 0.5371, 0.7511, 0.5352, 0.7499, 0.5371, 0.7499, 0.5371, 0.7511, 0.5352, 0.7511, 0.5333, 0.7499, 0.5352, 0.7499, 0.5352, 0.7511, 0.5333, 0.7511, 0.5314, 0.7499, 0.5333, 0.7499, 0.5333, 0.7511, 0.5314, 0.7511, 0.5295, 0.7499, 0.5314, 0.7499, 0.5314, 0.7511, 0.5295, 0.7511, 0.5276, 0.7499, 0.5295, 0.7499, 0.5295, 0.7511, 0.5276, 0.7511, 0.5257, 0.7499, 0.5276, 0.7499, 0.5276, 0.7511, 0.5257, 0.7511, 0.5239, 0.7499, 0.5257, 0.7499, 0.5257, 0.7511, 0.5239, 0.7511, 0.522, 0.7499, 0.5239, 0.7499, 0.5239, 0.7511, 0.522, 0.7511, 0.5201, 0.7499, 0.522, 0.7499, 0.522, 0.7511, 0.5201, 0.7511, 0.5182, 0.7499, 0.5201, 0.7499, 0.5201, 0.7511, 0.5182, 0.7511, 0.5163, 0.7499, 0.5182, 0.7499, 0.5182, 0.7511, 0.5163, 0.7511, 0.5144, 0.7499, 0.5163, 0.7499, 0.5163, 0.7511, 0.5144, 0.7511, 0.5126, 0.7499, 0.5144, 0.7499, 0.5144, 0.7511, 0.5126, 0.7511, 0.5107, 0.7499, 0.5126, 0.7499, 0.5126, 0.7511, 0.5107, 0.7511, 0.5088, 0.7499, 0.5107, 0.7499, 0.5107, 0.7511, 0.5088, 0.7511, 0.5069, 0.7499, 0.5088, 0.7499, 0.5088, 0.7511, 0.5069, 0.7511, 0.505, 0.7499, 0.5069, 0.7499, 0.5069, 0.7511, 0.505, 0.7511, 0.5427, 0.7499, 0.5446, 0.7459, 0.5446, 0.7488, 0.5427, 0.7511, 0.4654, 0.7499, 0.505, 0.7499, 0.505, 0.7511, 0.4654, 0.7511, 0.5446, 0.7459, 0.5446, 0.7539, 0.5446, 0.7548, 0.5446, 0.7488, 0.1924, 0.3567, 0.2121, 0.3567, 0.2121, 0.3963, 0.1924, 0.3963, 0.1429, 0.3237, 0.1448, 0.3191, 0.1495, 0.3171, 0.1726, 0.3171, 0.1796, 0.32, 0.1825, 0.327, 0.1825, 0.3468, 0.1815, 0.3557, 0.1726, 0.3567, 0.1495, 0.3567, 0.1435, 0.3561, 0.1429, 0.3501, 0.1429, 0.4028, 0.1435, 0.3969, 0.1495, 0.3963, 0.1726, 0.3963, 0.1815, 0.3972, 0.1825, 0.4062, 0.1825, 0.4259, 0.1796, 0.4329, 0.1726, 0.4358, 0.1495, 0.4358, 0.1448, 0.4339, 0.1429, 0.4293, 0.1495, 0.3567, 0.1726, 0.3567, 0.1726, 0.3963, 0.1495, 0.3963, 0.2121, 0.3963, 0.2121, 0.3567, 0.222, 0.3567, 0.222, 0.3963, 0.1825, 0.2776, 0.1825, 0.3171, 0.1726, 0.3171, 0.1726, 0.2776, 0.1924, 0.3567, 0.1924, 0.3963, 0.1815, 0.3972, 0.1815, 0.3557, 0.1815, 0.3557, 0.1815, 0.3972, 0.1726, 0.3963, 0.1726, 0.3567, 0.1495, 0.2776, 0.1726, 0.2776, 0.1726, 0.3171, 0.1495, 0.3171, 0.1099, 0.3567, 0.1099, 0.3963, 0.1033, 0.3963, 0.1033, 0.3567, 0.1429, 0.3171, 0.1429, 0.2776, 0.1495, 0.2776, 0.1495, 0.3171, 0.1363, 0.3963, 0.1363, 0.3567, 0.1435, 0.3561, 0.1435, 0.3969, 0.1435, 0.3969, 0.1435, 0.3561, 0.1495, 0.3567, 0.1495, 0.3963, 0.1099, 0.3567, 0.1363, 0.3567, 0.1363, 0.3963, 0.1099, 0.3963, 0.1924, 0.3567, 0.2121, 0.3567, 0.2121, 0.3963, 0.1924, 0.3963, 0.1429, 0.3237, 0.1448, 0.3191, 0.1495, 0.3171, 0.1726, 0.3171, 0.1796, 0.32, 0.1825, 0.327, 0.1825, 0.3468, 0.1815, 0.3557, 0.1726, 0.3567, 0.1495, 0.3567, 0.1435, 0.3561, 0.1429, 0.3501, 0.1429, 0.4028, 0.1435, 0.3969, 0.1495, 0.3963, 0.1726, 0.3963, 0.1815, 0.3972, 0.1825, 0.4062, 0.1825, 0.4259, 0.1796, 0.4329, 0.1726, 0.4358, 0.1495, 0.4358, 0.1448, 0.4339, 0.1429, 0.4293, 0.1495, 0.3567, 0.1726, 0.3567, 0.1726, 0.3963, 0.1495, 0.3963, 0.2121, 0.3963, 0.2121, 0.3567, 0.222, 0.3567, 0.222, 0.3963, 0.1825, 0.2776, 0.1825, 0.3171, 0.1726, 0.3171, 0.1726, 0.2776, 0.1924, 0.3567, 0.1924, 0.3963, 0.1815, 0.3972, 0.1815, 0.3557, 0.1815, 0.3557, 0.1815, 0.3972, 0.1726, 0.3963, 0.1726, 0.3567, 0.1495, 0.2776, 0.1726, 0.2776, 0.1726, 0.3171, 0.1495, 0.3171, 0.1099, 0.3567, 0.1099, 0.3963, 0.1033, 0.3963, 0.1033, 0.3567, 0.1429, 0.3171, 0.1429, 0.2776, 0.1495, 0.2776, 0.1495, 0.3171, 0.1363, 0.3963, 0.1363, 0.3567, 0.1435, 0.3561, 0.1435, 0.3969, 0.1435, 0.3969, 0.1435, 0.3561, 0.1495, 0.3567, 0.1495, 0.3963, 0.1099, 0.3567, 0.1363, 0.3567, 0.1363, 0.3963, 0.1099, 0.3963])
me_cylinder_001.materials.append(mat_material_001)
me_cylinder_001.materials.append(mat_material)
me_cylinder_001.use_remesh_fix_poles = True
me_cylinder_001.use_remesh_preserve_attributes = False
me_cylinder_001.use_mirror_vertex_groups = False
me_cylinder_001.update()

# ---- objects
ob_cylinder_001 = bpy.data.objects.new('Cylinder.001', me_cylinder_001)

# ---- transforms, parenting, visibility, modifiers, constraints
ob_cylinder_001.location = (-0.003798, 0.6703, 1.332)
ob_cylinder_001.rotation_euler = (-0.0, 1.571, 0.0)
ob_cylinder_001.scale = (0.1987, 0.1987, 0.1987)
ob_cylinder_001.lineart.crease_threshold = 0.0

# ---- collection membership
col_collection.objects.link(ob_cylinder_001)

# ---- scene / render settings (as saved in the file)
scene.frame_start = 1; scene.frame_end = 250; scene.frame_set(1)
scene.render.engine = 'BLENDER_EEVEE_NEXT'
scene.cycles.use_denoising = False
scene.cycles.samples = 128
scene.cycles.sampling_pattern = 'TABULATED_SOBOL'
scene.cycles.use_adaptive_sampling = False
scene.cycles.use_light_tree = False
scene.view_settings.view_transform = 'Filmic'
bpy.context.view_layer.update()

# ---- added for rendering (the .blend has no active camera and no usable light): camera, sun
cam_auto = bpy.data.cameras.new('AutoCamera')
cam_auto.lens = 50.0
cam_auto.sensor_width = 36.0
cam_auto.clip_end = 1000.0
ob_auto_camera = bpy.data.objects.new('AutoCamera', cam_auto)
scene.collection.objects.link(ob_auto_camera)
ob_auto_camera.location = (4.66419, -5.60159, 6.11726)
ob_auto_camera.rotation_euler = (1.09748, -7.21219e-08, 0.694738)
scene.camera = ob_auto_camera
light_auto_sun = bpy.data.lights.new('AutoSun', 'SUN')
light_auto_sun.energy = 3.0
light_auto_sun.angle = 0.0523599
ob_auto_sun = bpy.data.objects.new('AutoSun', light_auto_sun)
scene.collection.objects.link(ob_auto_sun)
ob_auto_sun.rotation_euler = (0.872665, 0.174533, 0.523599)
bpy.context.view_layer.update()
